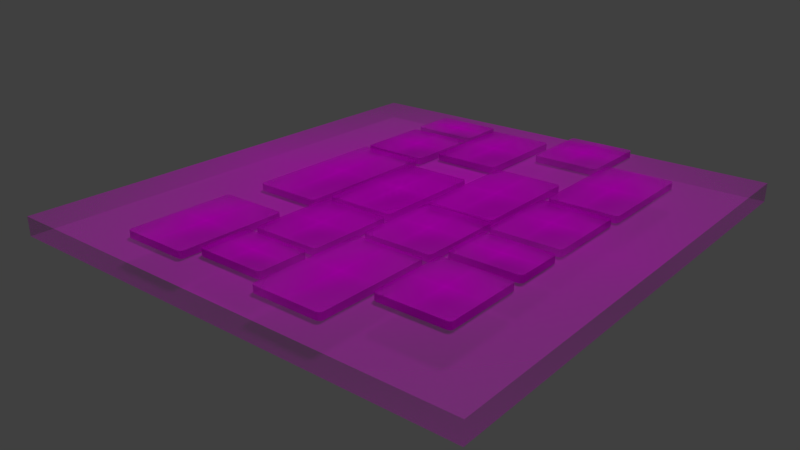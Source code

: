 # Source: Al-Falaq_Asset.blend  (saved by Blender 2.79.0; exported with 4.5.12 LTS)
import bpy
from mathutils import Matrix  # noqa: F401  (used for matrix-valued properties, if any)

bpy.ops.wm.read_factory_settings(use_empty=True)
scene = bpy.context.scene
scene.name = 'Scene'

# ---- collections
col_collection_1 = bpy.data.collections.new('Collection 1'); scene.collection.children.link(col_collection_1)

# ---- images (referenced by path relative to the original .blend; pixels are not part of the script)
import os
ASSET_DIR = os.environ.get("B2B_ASSET_DIR", "")  # directory of the original .blend (textures are referenced by path, not embedded)
HERE = os.path.dirname(os.path.abspath(__file__))  # packed textures are extracted next to this script under _unpacked/

def load_image(name, relpath, width, height, colorspace="sRGB"):
    """Load a texture the original file referenced (path relative to the .blend, or extracted next to this script)."""
    p = next((c for c in (os.path.join(HERE, relpath), os.path.join(ASSET_DIR, relpath)) if relpath and os.path.exists(c)), "")
    if p:
        img = bpy.data.images.load(p, check_existing=True)
        img.name = name
    else:  # same state as the original file: an image datablock whose file is absent (Cycles renders it pink)
        img = bpy.data.images.new(name, width, height)
        img.source = "FILE"
        img.filepath = "//" + (relpath or name)
    img.colorspace_settings.name = colorspace
    return img
img_16_png = load_image('16.png', '16.png', 1024, 1024, 'sRGB')
img_15_png = load_image('15.png', '15.png', 1024, 1024, 'sRGB')
img_14_png = load_image('14.png', '14.png', 1024, 1024, 'sRGB')
img_13_png = load_image('13.png', '13.png', 1024, 1024, 'sRGB')
img_12_png = load_image('12.png', '12.png', 1024, 1024, 'sRGB')
img_11_png = load_image('11.png', '11.png', 1024, 1024, 'sRGB')
img_10_png = load_image('10.png', '10.png', 1024, 1024, 'sRGB')
img_9_png = load_image('9.png', '9.png', 1024, 1024, 'sRGB')
img_8_png_001 = load_image('8.png.001', '8.png', 1024, 1024, 'sRGB')
img_7_png_001 = load_image('7.png.001', '7.png', 1024, 1024, 'sRGB')
img_6_png_001 = load_image('6.png.001', '6.png', 1024, 1024, 'sRGB')
img_5_png_001 = load_image('5.png.001', '5.png', 1024, 1024, 'sRGB')
img_4_png_001 = load_image('4.png.001', '4.png', 1024, 1024, 'sRGB')
img_3_png_001 = load_image('3.png.001', '3.png', 1024, 1024, 'sRGB')
img_2_png_001 = load_image('2.png.001', '2.png', 1024, 1024, 'sRGB')
img_1_png_001 = load_image('1.png.001', '1.png', 1024, 1024, 'sRGB')
img_0_png_001 = load_image('0.png.001', '0.png', 1024, 1024, 'sRGB')

# ---- materials (node trees are filled in below, after node groups)
mat_16 = bpy.data.materials.new('16')
mat_16.alpha_threshold = 0.0
mat_16.roughness = 0.5
mat_15 = bpy.data.materials.new('15')
mat_15.alpha_threshold = 0.0
mat_15.roughness = 0.5
mat_14 = bpy.data.materials.new('14')
mat_14.alpha_threshold = 0.0
mat_14.roughness = 0.5
mat_13 = bpy.data.materials.new('13')
mat_13.alpha_threshold = 0.0
mat_13.roughness = 0.5
mat_12 = bpy.data.materials.new('12')
mat_12.alpha_threshold = 0.0
mat_12.roughness = 0.5
mat_11 = bpy.data.materials.new('11')
mat_11.alpha_threshold = 0.0
mat_11.roughness = 0.5
mat_10 = bpy.data.materials.new('10')
mat_10.alpha_threshold = 0.0
mat_10.roughness = 0.5
mat_9 = bpy.data.materials.new('9')
mat_9.alpha_threshold = 0.0
mat_9.roughness = 0.5
mat_8 = bpy.data.materials.new('8')
mat_8.alpha_threshold = 0.0
mat_8.roughness = 0.5
mat_8.specular_intensity = 0.0
mat_7 = bpy.data.materials.new('7')
mat_7.alpha_threshold = 0.0
mat_7.roughness = 0.5
mat_7.specular_intensity = 0.0
mat_6 = bpy.data.materials.new('6')
mat_6.alpha_threshold = 0.0
mat_6.roughness = 0.5
mat_6.specular_intensity = 0.0
mat_5 = bpy.data.materials.new('5')
mat_5.alpha_threshold = 0.0
mat_5.roughness = 0.5
mat_5.specular_intensity = 0.0
mat_4 = bpy.data.materials.new('4')
mat_4.alpha_threshold = 0.0
mat_4.roughness = 0.5
mat_4.specular_intensity = 0.0
mat_3 = bpy.data.materials.new('3')
mat_3.alpha_threshold = 0.0
mat_3.roughness = 0.5
mat_3.specular_intensity = 0.0
mat_2 = bpy.data.materials.new('2')
mat_2.alpha_threshold = 0.0
mat_2.roughness = 0.5
mat_2.specular_intensity = 0.0
mat_1 = bpy.data.materials.new('1')
mat_1.alpha_threshold = 0.0
mat_1.roughness = 0.5
mat_1.specular_intensity = 0.0
mat_0 = bpy.data.materials.new('0')
mat_0.alpha_threshold = 0.0
mat_0.roughness = 0.5
mat_0.specular_intensity = 0.0

# ---- material node trees
mat_16.use_nodes = True; mat_16.node_tree.nodes.clear()
_N = mat_16.node_tree.nodes; _L = mat_16.node_tree.links
n0 = _N.new('ShaderNodeOutputMaterial'); n0.name = 'Material Output'; n0.location = (300, 300)
n1 = _N.new('ShaderNodeTexImage'); n1.name = 'Image Texture'; n1.location = (-400, 60)
n1.width = 140
n1.image = img_16_png
n1.extension = 'CLIP'
n2 = _N.new('ShaderNodeBsdfDiffuse'); n2.name = 'Diffuse BSDF'; n2.location = (-200, 60)
n3 = _N.new('ShaderNodeBsdfTransparent'); n3.name = 'Transparent BSDF'; n3.location = (-200, 240)
n4 = _N.new('ShaderNodeMixShader'); n4.name = 'Mix Shader'; n4.location = (0, 300)
_L.new(n1.outputs[0], n2.inputs[0])
_L.new(n1.outputs[1], n4.inputs[0])
_L.new(n3.outputs[0], n4.inputs[1])
_L.new(n2.outputs[0], n4.inputs[2])
_L.new(n4.outputs[0], n0.inputs[0])
n0.is_active_output = True
mat_15.use_nodes = True; mat_15.node_tree.nodes.clear()
_N = mat_15.node_tree.nodes; _L = mat_15.node_tree.links
n0 = _N.new('ShaderNodeOutputMaterial'); n0.name = 'Material Output'; n0.location = (300, 300)
n1 = _N.new('ShaderNodeTexImage'); n1.name = 'Image Texture'; n1.location = (-400, 60)
n1.width = 140
n1.image = img_15_png
n1.extension = 'CLIP'
n2 = _N.new('ShaderNodeBsdfDiffuse'); n2.name = 'Diffuse BSDF'; n2.location = (-200, 60)
n3 = _N.new('ShaderNodeBsdfTransparent'); n3.name = 'Transparent BSDF'; n3.location = (-200, 240)
n4 = _N.new('ShaderNodeMixShader'); n4.name = 'Mix Shader'; n4.location = (0, 300)
_L.new(n1.outputs[0], n2.inputs[0])
_L.new(n1.outputs[1], n4.inputs[0])
_L.new(n3.outputs[0], n4.inputs[1])
_L.new(n2.outputs[0], n4.inputs[2])
_L.new(n4.outputs[0], n0.inputs[0])
n0.is_active_output = True
mat_14.use_nodes = True; mat_14.node_tree.nodes.clear()
_N = mat_14.node_tree.nodes; _L = mat_14.node_tree.links
n0 = _N.new('ShaderNodeOutputMaterial'); n0.name = 'Material Output'; n0.location = (300, 300)
n1 = _N.new('ShaderNodeTexImage'); n1.name = 'Image Texture'; n1.location = (-400, 60)
n1.width = 140
n1.image = img_14_png
n1.extension = 'CLIP'
n2 = _N.new('ShaderNodeBsdfDiffuse'); n2.name = 'Diffuse BSDF'; n2.location = (-200, 60)
n3 = _N.new('ShaderNodeBsdfTransparent'); n3.name = 'Transparent BSDF'; n3.location = (-200, 240)
n4 = _N.new('ShaderNodeMixShader'); n4.name = 'Mix Shader'; n4.location = (0, 300)
_L.new(n1.outputs[0], n2.inputs[0])
_L.new(n1.outputs[1], n4.inputs[0])
_L.new(n3.outputs[0], n4.inputs[1])
_L.new(n2.outputs[0], n4.inputs[2])
_L.new(n4.outputs[0], n0.inputs[0])
n0.is_active_output = True
mat_13.use_nodes = True; mat_13.node_tree.nodes.clear()
_N = mat_13.node_tree.nodes; _L = mat_13.node_tree.links
n0 = _N.new('ShaderNodeOutputMaterial'); n0.name = 'Material Output'; n0.location = (300, 300)
n1 = _N.new('ShaderNodeTexImage'); n1.name = 'Image Texture'; n1.location = (-400, 60)
n1.width = 140
n1.image = img_13_png
n1.extension = 'CLIP'
n2 = _N.new('ShaderNodeBsdfDiffuse'); n2.name = 'Diffuse BSDF'; n2.location = (-200, 60)
n3 = _N.new('ShaderNodeBsdfTransparent'); n3.name = 'Transparent BSDF'; n3.location = (-200, 240)
n4 = _N.new('ShaderNodeMixShader'); n4.name = 'Mix Shader'; n4.location = (0, 300)
_L.new(n1.outputs[0], n2.inputs[0])
_L.new(n1.outputs[1], n4.inputs[0])
_L.new(n3.outputs[0], n4.inputs[1])
_L.new(n2.outputs[0], n4.inputs[2])
_L.new(n4.outputs[0], n0.inputs[0])
n0.is_active_output = True
mat_12.use_nodes = True; mat_12.node_tree.nodes.clear()
_N = mat_12.node_tree.nodes; _L = mat_12.node_tree.links
n0 = _N.new('ShaderNodeOutputMaterial'); n0.name = 'Material Output'; n0.location = (300, 300)
n1 = _N.new('ShaderNodeTexImage'); n1.name = 'Image Texture'; n1.location = (-400, 60)
n1.width = 140
n1.image = img_12_png
n1.extension = 'CLIP'
n2 = _N.new('ShaderNodeBsdfDiffuse'); n2.name = 'Diffuse BSDF'; n2.location = (-200, 60)
n3 = _N.new('ShaderNodeBsdfTransparent'); n3.name = 'Transparent BSDF'; n3.location = (-200, 240)
n4 = _N.new('ShaderNodeMixShader'); n4.name = 'Mix Shader'; n4.location = (0, 300)
_L.new(n1.outputs[0], n2.inputs[0])
_L.new(n1.outputs[1], n4.inputs[0])
_L.new(n3.outputs[0], n4.inputs[1])
_L.new(n2.outputs[0], n4.inputs[2])
_L.new(n4.outputs[0], n0.inputs[0])
n0.is_active_output = True
mat_11.use_nodes = True; mat_11.node_tree.nodes.clear()
_N = mat_11.node_tree.nodes; _L = mat_11.node_tree.links
n0 = _N.new('ShaderNodeOutputMaterial'); n0.name = 'Material Output'; n0.location = (300, 300)
n1 = _N.new('ShaderNodeTexImage'); n1.name = 'Image Texture'; n1.location = (-400, 60)
n1.width = 140
n1.image = img_11_png
n1.extension = 'CLIP'
n2 = _N.new('ShaderNodeBsdfDiffuse'); n2.name = 'Diffuse BSDF'; n2.location = (-200, 60)
n3 = _N.new('ShaderNodeBsdfTransparent'); n3.name = 'Transparent BSDF'; n3.location = (-200, 240)
n4 = _N.new('ShaderNodeMixShader'); n4.name = 'Mix Shader'; n4.location = (0, 300)
_L.new(n1.outputs[0], n2.inputs[0])
_L.new(n1.outputs[1], n4.inputs[0])
_L.new(n3.outputs[0], n4.inputs[1])
_L.new(n2.outputs[0], n4.inputs[2])
_L.new(n4.outputs[0], n0.inputs[0])
n0.is_active_output = True
mat_10.use_nodes = True; mat_10.node_tree.nodes.clear()
_N = mat_10.node_tree.nodes; _L = mat_10.node_tree.links
n0 = _N.new('ShaderNodeOutputMaterial'); n0.name = 'Material Output'; n0.location = (300, 300)
n1 = _N.new('ShaderNodeTexImage'); n1.name = 'Image Texture'; n1.location = (-400, 60)
n1.width = 140
n1.image = img_10_png
n1.extension = 'CLIP'
n2 = _N.new('ShaderNodeBsdfDiffuse'); n2.name = 'Diffuse BSDF'; n2.location = (-200, 60)
n3 = _N.new('ShaderNodeBsdfTransparent'); n3.name = 'Transparent BSDF'; n3.location = (-200, 240)
n4 = _N.new('ShaderNodeMixShader'); n4.name = 'Mix Shader'; n4.location = (0, 300)
_L.new(n1.outputs[0], n2.inputs[0])
_L.new(n1.outputs[1], n4.inputs[0])
_L.new(n3.outputs[0], n4.inputs[1])
_L.new(n2.outputs[0], n4.inputs[2])
_L.new(n4.outputs[0], n0.inputs[0])
n0.is_active_output = True
mat_9.use_nodes = True; mat_9.node_tree.nodes.clear()
_N = mat_9.node_tree.nodes; _L = mat_9.node_tree.links
n0 = _N.new('ShaderNodeOutputMaterial'); n0.name = 'Material Output'; n0.location = (300, 300)
n1 = _N.new('ShaderNodeTexImage'); n1.name = 'Image Texture'; n1.location = (-400, 60)
n1.width = 140
n1.image = img_9_png
n1.extension = 'CLIP'
n2 = _N.new('ShaderNodeBsdfDiffuse'); n2.name = 'Diffuse BSDF'; n2.location = (-200, 60)
n3 = _N.new('ShaderNodeBsdfTransparent'); n3.name = 'Transparent BSDF'; n3.location = (-200, 240)
n4 = _N.new('ShaderNodeMixShader'); n4.name = 'Mix Shader'; n4.location = (0, 300)
_L.new(n1.outputs[0], n2.inputs[0])
_L.new(n1.outputs[1], n4.inputs[0])
_L.new(n3.outputs[0], n4.inputs[1])
_L.new(n2.outputs[0], n4.inputs[2])
_L.new(n4.outputs[0], n0.inputs[0])
n0.is_active_output = True
mat_8.use_nodes = True; mat_8.node_tree.nodes.clear()
_N = mat_8.node_tree.nodes; _L = mat_8.node_tree.links
n0 = _N.new('ShaderNodeOutputMaterial'); n0.name = 'Material Output'; n0.location = (300, 300)
n1 = _N.new('ShaderNodeTexImage'); n1.name = 'Image Texture'; n1.location = (-400, 60)
n1.width = 140
n1.image = img_8_png_001
n1.extension = 'CLIP'
n2 = _N.new('ShaderNodeBsdfDiffuse'); n2.name = 'Diffuse BSDF'; n2.location = (-200, 60)
n3 = _N.new('ShaderNodeBsdfTransparent'); n3.name = 'Transparent BSDF'; n3.location = (-200, 240)
n4 = _N.new('ShaderNodeMixShader'); n4.name = 'Mix Shader'; n4.location = (0, 300)
_L.new(n1.outputs[0], n2.inputs[0])
_L.new(n1.outputs[1], n4.inputs[0])
_L.new(n3.outputs[0], n4.inputs[1])
_L.new(n2.outputs[0], n4.inputs[2])
_L.new(n4.outputs[0], n0.inputs[0])
n0.is_active_output = True
mat_7.use_nodes = True; mat_7.node_tree.nodes.clear()
_N = mat_7.node_tree.nodes; _L = mat_7.node_tree.links
n0 = _N.new('ShaderNodeOutputMaterial'); n0.name = 'Material Output'; n0.location = (300, 300)
n1 = _N.new('ShaderNodeTexImage'); n1.name = 'Image Texture'; n1.location = (-400, 60)
n1.width = 140
n1.image = img_7_png_001
n1.extension = 'CLIP'
n2 = _N.new('ShaderNodeBsdfDiffuse'); n2.name = 'Diffuse BSDF'; n2.location = (-200, 60)
n3 = _N.new('ShaderNodeBsdfTransparent'); n3.name = 'Transparent BSDF'; n3.location = (-200, 240)
n4 = _N.new('ShaderNodeMixShader'); n4.name = 'Mix Shader'; n4.location = (0, 300)
_L.new(n1.outputs[0], n2.inputs[0])
_L.new(n1.outputs[1], n4.inputs[0])
_L.new(n3.outputs[0], n4.inputs[1])
_L.new(n2.outputs[0], n4.inputs[2])
_L.new(n4.outputs[0], n0.inputs[0])
n0.is_active_output = True
mat_6.use_nodes = True; mat_6.node_tree.nodes.clear()
_N = mat_6.node_tree.nodes; _L = mat_6.node_tree.links
n0 = _N.new('ShaderNodeOutputMaterial'); n0.name = 'Material Output'; n0.location = (300, 300)
n1 = _N.new('ShaderNodeTexImage'); n1.name = 'Image Texture'; n1.location = (-400, 60)
n1.width = 140
n1.image = img_6_png_001
n1.extension = 'CLIP'
n2 = _N.new('ShaderNodeBsdfDiffuse'); n2.name = 'Diffuse BSDF'; n2.location = (-200, 60)
n3 = _N.new('ShaderNodeBsdfTransparent'); n3.name = 'Transparent BSDF'; n3.location = (-200, 240)
n4 = _N.new('ShaderNodeMixShader'); n4.name = 'Mix Shader'; n4.location = (0, 300)
_L.new(n1.outputs[0], n2.inputs[0])
_L.new(n1.outputs[1], n4.inputs[0])
_L.new(n3.outputs[0], n4.inputs[1])
_L.new(n2.outputs[0], n4.inputs[2])
_L.new(n4.outputs[0], n0.inputs[0])
n0.is_active_output = True
mat_5.use_nodes = True; mat_5.node_tree.nodes.clear()
_N = mat_5.node_tree.nodes; _L = mat_5.node_tree.links
n0 = _N.new('ShaderNodeOutputMaterial'); n0.name = 'Material Output'; n0.location = (300, 300)
n1 = _N.new('ShaderNodeTexImage'); n1.name = 'Image Texture'; n1.location = (-400, 60)
n1.width = 140
n1.image = img_5_png_001
n1.extension = 'CLIP'
n2 = _N.new('ShaderNodeBsdfDiffuse'); n2.name = 'Diffuse BSDF'; n2.location = (-200, 60)
n3 = _N.new('ShaderNodeBsdfTransparent'); n3.name = 'Transparent BSDF'; n3.location = (-200, 240)
n4 = _N.new('ShaderNodeMixShader'); n4.name = 'Mix Shader'; n4.location = (0, 300)
_L.new(n1.outputs[0], n2.inputs[0])
_L.new(n1.outputs[1], n4.inputs[0])
_L.new(n3.outputs[0], n4.inputs[1])
_L.new(n2.outputs[0], n4.inputs[2])
_L.new(n4.outputs[0], n0.inputs[0])
n0.is_active_output = True
mat_4.use_nodes = True; mat_4.node_tree.nodes.clear()
_N = mat_4.node_tree.nodes; _L = mat_4.node_tree.links
n0 = _N.new('ShaderNodeOutputMaterial'); n0.name = 'Material Output'; n0.location = (300, 300)
n1 = _N.new('ShaderNodeTexImage'); n1.name = 'Image Texture'; n1.location = (-400, 60)
n1.width = 140
n1.image = img_4_png_001
n1.extension = 'CLIP'
n2 = _N.new('ShaderNodeBsdfDiffuse'); n2.name = 'Diffuse BSDF'; n2.location = (-200, 60)
n3 = _N.new('ShaderNodeBsdfTransparent'); n3.name = 'Transparent BSDF'; n3.location = (-200, 240)
n4 = _N.new('ShaderNodeMixShader'); n4.name = 'Mix Shader'; n4.location = (0, 300)
_L.new(n1.outputs[0], n2.inputs[0])
_L.new(n1.outputs[1], n4.inputs[0])
_L.new(n3.outputs[0], n4.inputs[1])
_L.new(n2.outputs[0], n4.inputs[2])
_L.new(n4.outputs[0], n0.inputs[0])
n0.is_active_output = True
mat_3.use_nodes = True; mat_3.node_tree.nodes.clear()
_N = mat_3.node_tree.nodes; _L = mat_3.node_tree.links
n0 = _N.new('ShaderNodeOutputMaterial'); n0.name = 'Material Output'; n0.location = (300, 300)
n1 = _N.new('ShaderNodeTexImage'); n1.name = 'Image Texture'; n1.location = (-400, 60)
n1.width = 140
n1.image = img_3_png_001
n1.extension = 'CLIP'
n2 = _N.new('ShaderNodeBsdfDiffuse'); n2.name = 'Diffuse BSDF'; n2.location = (-200, 60)
n3 = _N.new('ShaderNodeBsdfTransparent'); n3.name = 'Transparent BSDF'; n3.location = (-200, 240)
n4 = _N.new('ShaderNodeMixShader'); n4.name = 'Mix Shader'; n4.location = (0, 300)
_L.new(n1.outputs[0], n2.inputs[0])
_L.new(n1.outputs[1], n4.inputs[0])
_L.new(n3.outputs[0], n4.inputs[1])
_L.new(n2.outputs[0], n4.inputs[2])
_L.new(n4.outputs[0], n0.inputs[0])
n0.is_active_output = True
mat_2.use_nodes = True; mat_2.node_tree.nodes.clear()
_N = mat_2.node_tree.nodes; _L = mat_2.node_tree.links
n0 = _N.new('ShaderNodeOutputMaterial'); n0.name = 'Material Output'; n0.location = (300, 300)
n1 = _N.new('ShaderNodeTexImage'); n1.name = 'Image Texture'; n1.location = (-400, 60)
n1.width = 140
n1.image = img_2_png_001
n1.extension = 'CLIP'
n2 = _N.new('ShaderNodeBsdfDiffuse'); n2.name = 'Diffuse BSDF'; n2.location = (-200, 60)
n3 = _N.new('ShaderNodeBsdfTransparent'); n3.name = 'Transparent BSDF'; n3.location = (-200, 240)
n4 = _N.new('ShaderNodeMixShader'); n4.name = 'Mix Shader'; n4.location = (0, 300)
_L.new(n1.outputs[0], n2.inputs[0])
_L.new(n1.outputs[1], n4.inputs[0])
_L.new(n3.outputs[0], n4.inputs[1])
_L.new(n2.outputs[0], n4.inputs[2])
_L.new(n4.outputs[0], n0.inputs[0])
n0.is_active_output = True
mat_1.use_nodes = True; mat_1.node_tree.nodes.clear()
_N = mat_1.node_tree.nodes; _L = mat_1.node_tree.links
n0 = _N.new('ShaderNodeOutputMaterial'); n0.name = 'Material Output'; n0.location = (300, 300)
n1 = _N.new('ShaderNodeTexImage'); n1.name = 'Image Texture'; n1.location = (-400, 60)
n1.width = 140
n1.image = img_1_png_001
n1.extension = 'CLIP'
n2 = _N.new('ShaderNodeBsdfDiffuse'); n2.name = 'Diffuse BSDF'; n2.location = (-200, 60)
n3 = _N.new('ShaderNodeBsdfTransparent'); n3.name = 'Transparent BSDF'; n3.location = (-200, 240)
n4 = _N.new('ShaderNodeMixShader'); n4.name = 'Mix Shader'; n4.location = (0, 300)
_L.new(n1.outputs[0], n2.inputs[0])
_L.new(n1.outputs[1], n4.inputs[0])
_L.new(n3.outputs[0], n4.inputs[1])
_L.new(n2.outputs[0], n4.inputs[2])
_L.new(n4.outputs[0], n0.inputs[0])
n0.is_active_output = True
mat_0.use_nodes = True; mat_0.node_tree.nodes.clear()
_N = mat_0.node_tree.nodes; _L = mat_0.node_tree.links
n0 = _N.new('ShaderNodeOutputMaterial'); n0.name = 'Material Output'; n0.location = (300, 300)
n1 = _N.new('ShaderNodeTexImage'); n1.name = 'Image Texture'; n1.location = (-400, 60)
n1.width = 140
n1.image = img_0_png_001
n1.extension = 'CLIP'
n2 = _N.new('ShaderNodeBsdfDiffuse'); n2.name = 'Diffuse BSDF'; n2.location = (-200, 60)
n3 = _N.new('ShaderNodeBsdfTransparent'); n3.name = 'Transparent BSDF'; n3.location = (-200, 240)
n4 = _N.new('ShaderNodeMixShader'); n4.name = 'Mix Shader'; n4.location = (0, 300)
_L.new(n1.outputs[0], n2.inputs[0])
_L.new(n1.outputs[1], n4.inputs[0])
_L.new(n3.outputs[0], n4.inputs[1])
_L.new(n2.outputs[0], n4.inputs[2])
_L.new(n4.outputs[0], n0.inputs[0])
n0.is_active_output = True

# ---- world
world_world = bpy.data.worlds.new('World'); scene.world = world_world
world_world.color = (0.05088, 0.05088, 0.05088)
world_world.use_sun_shadow = False
world_world.sun_shadow_jitter_overblur = 0.0
world_world.cycles.sampling_method = 'MANUAL'
world_world.light_settings.ao_factor = 0.8903

# ---- cameras
cam_camera = bpy.data.cameras.new('Camera')
cam_camera.clip_end = 100.0
cam_camera.lens = 35.0
cam_camera.sensor_width = 32.0
cam_camera.sensor_height = 18.0
cam_camera.ortho_scale = 7.314
cam_camera.dof.focus_distance = 0.0

# ---- lights
light_lamp = bpy.data.lights.new('Lamp', 'SUN')
light_lamp.transmission_factor = 0.0
light_lamp.cutoff_distance = 30.0
light_lamp.angle = 0.1993
light_lamp.energy = 1.0
light_lamp.shadow_buffer_clip_start = 1.001
light_lamp.shadow_soft_size = 0.1
light_lamp.shadow_cascade_max_distance = 1000.0

# ---- meshes
me_16 = bpy.data.meshes.new('16')
me_16.from_pydata([(-0.5191, -0.5, 0.0), (-0.5691, -0.45, 0.0), (-0.5441, -0.4933, 0.0), (-0.5625, -0.475, 0.0), (0.5691, -0.45, 0.0), (0.5191, -0.5, 0.0), (0.5625, -0.475, 0.0), (0.5441, -0.4933, 0.0), (-0.5691, 0.45, 0.0), (-0.5191, 0.5, 0.0), (-0.5625, 0.475, 0.0), (-0.5441, 0.4933, 0.0), (0.5191, 0.5, 0.0), (0.5691, 0.45, 0.0), (0.5441, 0.4933, 0.0), (0.5625, 0.475, 0.0), (-0.5191, 0.5, -0.09804), (-0.5691, 0.45, -0.09804), (-0.5441, 0.4933, -0.09804), (-0.5625, 0.475, -0.09804), (-0.5691, -0.45, -0.09804), (-0.5191, -0.5, -0.09804), (-0.5625, -0.475, -0.09804), (-0.5441, -0.4933, -0.09804), (0.5191, -0.5, -0.09804), (0.5691, -0.45, -0.09804), (0.5441, -0.4933, -0.09804), (0.5625, -0.475, -0.09804), (0.5691, 0.45, -0.09804), (0.5191, 0.5, -0.09804), (0.5625, 0.475, -0.09804), (0.5441, 0.4933, -0.09804)], [], [(0, 5, 24, 21), (20, 22, 23, 21, 24, 26, 27, 25, 28, 30, 31, 29, 16, 18, 19, 17), (4, 13, 28, 25), (12, 9, 16, 29), (0, 2, 3, 1, 8, 10, 11, 9, 12, 14, 15, 13, 4, 6, 7, 5), (8, 17, 19, 10), (10, 19, 18, 11), (11, 18, 16, 9), (28, 13, 15, 30), (30, 15, 14, 31), (31, 14, 12, 29), (4, 25, 27, 6), (6, 27, 26, 7), (7, 26, 24, 5), (20, 1, 3, 22), (22, 3, 2, 23), (23, 2, 0, 21), (8, 1, 20, 17)])
_uv = me_16.uv_layers.new(name='UVMap')
_uv.uv.foreach_set('vector', [0.5574, 0.6326, 0.6978, 0.7828, 0.6757, 0.7874, 0.5546, 0.656, 0.5424, 0.6568, 0.5463, 0.6541, 0.5503, 0.6539, 0.5546, 0.656, 0.6757, 0.7874, 0.6774, 0.7925, 0.6777, 0.7975, 0.6753, 0.804, 0.5787, 0.9243, 0.5748, 0.9269, 0.5708, 0.9273, 0.5666, 0.9251, 0.4465, 0.7939, 0.4448, 0.7891, 0.4446, 0.7842, 0.4457, 0.7794, 0.6978, 0.8067, 0.5831, 0.9482, 0.5787, 0.9243, 0.6753, 0.804, 0.5636, 0.9481, 0.4257, 0.7985, 0.4465, 0.7939, 0.5666, 0.9251, 0.04393, 0.0, 0.02196, 0.002233, 0.001962, 0.025, 0.0, 0.05, 0.0, 0.95, 0.001962, 0.975, 0.02196, 0.9978, 0.04393, 1.0, 0.9561, 1.0, 0.978, 0.9978, 0.998, 0.975, 1.0, 0.95, 1.0, 0.05, 0.998, 0.025, 0.978, 0.002233, 0.9561, 0.0, 0.4257, 0.7764, 0.4457, 0.7794, 0.4446, 0.7842, 0.425, 0.7835, 0.425, 0.7835, 0.4446, 0.7842, 0.4448, 0.7891, 0.425, 0.7909, 0.425, 0.7909, 0.4448, 0.7891, 0.4465, 0.7939, 0.4257, 0.7985, 0.5787, 0.9243, 0.5831, 0.9482, 0.5764, 0.9491, 0.5748, 0.9269, 0.5748, 0.9269, 0.5764, 0.9491, 0.5699, 0.949, 0.5708, 0.9273, 0.5708, 0.9273, 0.5699, 0.949, 0.5636, 0.9481, 0.5666, 0.9251, 0.6978, 0.8067, 0.6753, 0.804, 0.6777, 0.7975, 0.6986, 0.7988, 0.6986, 0.7988, 0.6777, 0.7975, 0.6774, 0.7925, 0.6986, 0.7908, 0.6986, 0.7908, 0.6774, 0.7925, 0.6757, 0.7874, 0.6978, 0.7828, 0.5424, 0.6568, 0.5376, 0.6329, 0.5443, 0.6318, 0.5463, 0.6541, 0.5463, 0.6541, 0.5443, 0.6318, 0.551, 0.6318, 0.5503, 0.6539, 0.5503, 0.6539, 0.551, 0.6318, 0.5574, 0.6326, 0.5546, 0.656, 0.4257, 0.7764, 0.5376, 0.6329, 0.5424, 0.6568, 0.4457, 0.7794])
me_16.materials.append(mat_16)
me_16.use_remesh_preserve_volume = False
me_16.use_remesh_preserve_attributes = False
me_16.use_mirror_vertex_groups = False
me_16.update()
me_15 = bpy.data.meshes.new('15')
me_15.from_pydata([(-0.3074, -0.5, 0.0), (-0.3574, -0.45, 0.0), (-0.3324, -0.4933, 0.0), (-0.3507, -0.475, 0.0), (0.3574, -0.45, 0.0), (0.3074, -0.5, 0.0), (0.3507, -0.475, 0.0), (0.3324, -0.4933, 0.0), (-0.3574, 0.45, 0.0), (-0.3074, 0.5, 0.0), (-0.3507, 0.475, 0.0), (-0.3324, 0.4933, 0.0), (0.3074, 0.5, 0.0), (0.3574, 0.45, 0.0), (0.3324, 0.4933, 0.0), (0.3507, 0.475, 0.0), (-0.3074, 0.5, -0.09804), (-0.3574, 0.45, -0.09804), (-0.3324, 0.4933, -0.09804), (-0.3507, 0.475, -0.09804), (-0.3574, -0.45, -0.09804), (-0.3074, -0.5, -0.09804), (-0.3507, -0.475, -0.09804), (-0.3324, -0.4933, -0.09804), (0.3074, -0.5, -0.09804), (0.3574, -0.45, -0.09804), (0.3324, -0.4933, -0.09804), (0.3507, -0.475, -0.09804), (0.3574, 0.45, -0.09804), (0.3074, 0.5, -0.09804), (0.3507, 0.475, -0.09804), (0.3324, 0.4933, -0.09804)], [], [(0, 5, 24, 21), (20, 22, 23, 21, 24, 26, 27, 25, 28, 30, 31, 29, 16, 18, 19, 17), (4, 13, 28, 25), (12, 9, 16, 29), (0, 2, 3, 1, 8, 10, 11, 9, 12, 14, 15, 13, 4, 6, 7, 5), (8, 17, 19, 10), (10, 19, 18, 11), (11, 18, 16, 9), (28, 13, 15, 30), (30, 15, 14, 31), (31, 14, 12, 29), (4, 25, 27, 6), (6, 27, 26, 7), (7, 26, 24, 5), (20, 1, 3, 22), (22, 3, 2, 23), (23, 2, 0, 21), (8, 1, 20, 17)])
_uv = me_15.uv_layers.new(name='UVMap')
_uv.uv.foreach_set('vector', [0.4981, 0.3394, 0.267, 0.3352, 0.2904, 0.312, 0.4769, 0.3159, 0.4932, 0.3044, 0.4905, 0.3102, 0.4853, 0.3141, 0.4769, 0.3159, 0.2904, 0.312, 0.2831, 0.3094, 0.2773, 0.3054, 0.2739, 0.3004, 0.2757, 0.1059, 0.2796, 0.1002, 0.2851, 0.09595, 0.2942, 0.09363, 0.481, 0.09146, 0.4894, 0.09302, 0.4948, 0.09691, 0.498, 0.103, 0.2424, 0.3156, 0.2424, 0.08797, 0.2757, 0.1059, 0.2739, 0.3004, 0.2713, 0.06967, 0.5043, 0.0665, 0.481, 0.09146, 0.2942, 0.09363, 0.06994, 0.0, 0.03497, 0.002233, 0.003123, 0.025, 0.0, 0.05, 0.0, 0.95, 0.003123, 0.975, 0.03497, 0.9978, 0.06994, 1.0, 0.9301, 1.0, 0.965, 0.9978, 0.9969, 0.975, 1.0, 0.95, 1.0, 0.05, 0.9969, 0.025, 0.965, 0.002233, 0.9301, 0.0, 0.5308, 0.08643, 0.498, 0.103, 0.4948, 0.09691, 0.5234, 0.07928, 0.5234, 0.07928, 0.4948, 0.09691, 0.4894, 0.09302, 0.5146, 0.07249, 0.5146, 0.07249, 0.4894, 0.09302, 0.481, 0.09146, 0.5043, 0.0665, 0.2757, 0.1059, 0.2424, 0.08797, 0.2512, 0.0809, 0.2796, 0.1002, 0.2796, 0.1002, 0.2512, 0.0809, 0.261, 0.07481, 0.2851, 0.09595, 0.2851, 0.09595, 0.261, 0.07481, 0.2713, 0.06967, 0.2942, 0.09363, 0.2424, 0.3156, 0.2739, 0.3004, 0.2773, 0.3054, 0.2492, 0.3224, 0.2492, 0.3224, 0.2773, 0.3054, 0.2831, 0.3094, 0.2575, 0.3291, 0.2575, 0.3291, 0.2831, 0.3094, 0.2904, 0.312, 0.267, 0.3352, 0.4932, 0.3044, 0.5265, 0.3217, 0.5179, 0.3287, 0.4905, 0.3102, 0.4905, 0.3102, 0.5179, 0.3287, 0.5082, 0.3346, 0.4853, 0.3141, 0.4853, 0.3141, 0.5082, 0.3346, 0.4981, 0.3394, 0.4769, 0.3159, 0.5308, 0.08643, 0.5265, 0.3217, 0.4932, 0.3044, 0.498, 0.103])
me_15.materials.append(mat_15)
me_15.use_remesh_preserve_volume = False
me_15.use_remesh_preserve_attributes = False
me_15.use_mirror_vertex_groups = False
me_15.update()
me_14 = bpy.data.meshes.new('14')
me_14.from_pydata([(-0.5638, -0.5, 0.0), (-0.6138, -0.45, 0.0), (-0.5888, -0.4933, 0.0), (-0.6071, -0.475, 0.0), (0.6138, -0.45, 0.0), (0.5638, -0.5, 0.0), (0.6071, -0.475, 0.0), (0.5888, -0.4933, 0.0), (-0.6138, 0.45, 0.0), (-0.5638, 0.5, 0.0), (-0.6071, 0.475, 0.0), (-0.5888, 0.4933, 0.0), (0.5638, 0.5, 0.0), (0.6138, 0.45, 0.0), (0.5888, 0.4933, 0.0), (0.6071, 0.475, 0.0), (-0.5638, 0.5, -0.09804), (-0.6138, 0.45, -0.09804), (-0.5888, 0.4933, -0.09804), (-0.6071, 0.475, -0.09804), (-0.6138, -0.45, -0.09804), (-0.5638, -0.5, -0.09804), (-0.6071, -0.475, -0.09804), (-0.5888, -0.4933, -0.09804), (0.5638, -0.5, -0.09804), (0.6138, -0.45, -0.09804), (0.5888, -0.4933, -0.09804), (0.6071, -0.475, -0.09804), (0.6138, 0.45, -0.09804), (0.5638, 0.5, -0.09804), (0.6071, 0.475, -0.09804), (0.5888, 0.4933, -0.09804)], [], [(0, 21, 24, 5), (4, 25, 28, 13), (12, 29, 16, 9), (0, 5, 7, 6, 4, 13, 15, 14, 12, 9, 11, 10, 8, 1, 3, 2), (20, 17, 19, 18, 16, 29, 31, 30, 28, 25, 27, 26, 24, 21, 23, 22), (4, 6, 27, 25), (6, 7, 26, 27), (7, 5, 24, 26), (20, 22, 3, 1), (22, 23, 2, 3), (23, 21, 0, 2), (12, 14, 31, 29), (14, 15, 30, 31), (15, 13, 28, 30), (16, 18, 11, 9), (18, 19, 10, 11), (19, 17, 8, 10), (8, 17, 20, 1)])
_uv = me_14.uv_layers.new(name='UVMap')
_uv.uv.foreach_set('vector', [0.2764, 0.9702, 0.2768, 0.9424, 0.4276, 0.8044, 0.449, 0.8126, 0.4514, 0.7877, 0.43, 0.788, 0.3428, 0.639, 0.3501, 0.6134, 0.33, 0.6104, 0.3304, 0.6364, 0.1814, 0.7742, 0.1612, 0.7654, 0.04073, 0.0, 0.9593, 0.0, 0.9796, 0.002233, 0.9982, 0.025, 1.0, 0.05, 1.0, 0.95, 0.9982, 0.975, 0.9796, 0.9978, 0.9593, 1.0, 0.04073, 1.0, 0.02036, 0.9978, 0.001819, 0.975, 0.0, 0.95, 0.0, 0.05, 0.001819, 0.025, 0.02036, 0.002233, 0.2622, 0.9375, 0.179, 0.7889, 0.1776, 0.7834, 0.1785, 0.7787, 0.1814, 0.7742, 0.3304, 0.6364, 0.3351, 0.6347, 0.3392, 0.6355, 0.3428, 0.639, 0.43, 0.788, 0.4307, 0.7937, 0.4299, 0.7991, 0.4276, 0.8044, 0.2768, 0.9424, 0.2718, 0.943, 0.2673, 0.942, 0.4514, 0.7877, 0.4513, 0.7957, 0.4307, 0.7937, 0.43, 0.788, 0.4513, 0.7957, 0.4506, 0.8042, 0.4299, 0.7991, 0.4307, 0.7937, 0.4506, 0.8042, 0.449, 0.8126, 0.4276, 0.8044, 0.4299, 0.7991, 0.2622, 0.9375, 0.2673, 0.942, 0.262, 0.9688, 0.2546, 0.9665, 0.2673, 0.942, 0.2718, 0.943, 0.2694, 0.97, 0.262, 0.9688, 0.2718, 0.943, 0.2768, 0.9424, 0.2764, 0.9702, 0.2694, 0.97, 0.33, 0.6104, 0.3366, 0.6104, 0.3351, 0.6347, 0.3304, 0.6364, 0.3366, 0.6104, 0.3434, 0.6113, 0.3392, 0.6355, 0.3351, 0.6347, 0.3434, 0.6113, 0.3501, 0.6134, 0.3428, 0.639, 0.3392, 0.6355, 0.1814, 0.7742, 0.1785, 0.7787, 0.1594, 0.7734, 0.1612, 0.7654, 0.1785, 0.7787, 0.1776, 0.7834, 0.1586, 0.7813, 0.1594, 0.7734, 0.1776, 0.7834, 0.179, 0.7889, 0.1585, 0.7891, 0.1586, 0.7813, 0.1585, 0.7891, 0.179, 0.7889, 0.2622, 0.9375, 0.2546, 0.9665])
me_14.materials.append(mat_14)
me_14.use_remesh_preserve_volume = False
me_14.use_remesh_preserve_attributes = False
me_14.use_mirror_vertex_groups = False
me_14.update()
me_13 = bpy.data.meshes.new('13')
me_13.from_pydata([(-0.7691, -0.5, 0.0), (-0.8191, -0.45, 0.0), (-0.7846, -0.4976, 0.0), (-0.7985, -0.4905, 0.0), (-0.8096, -0.4794, 0.0), (-0.8167, -0.4655, 0.0), (0.8191, -0.45, 0.0), (0.7691, -0.5, 0.0), (0.8167, -0.4655, 0.0), (0.8096, -0.4794, 0.0), (0.7985, -0.4905, 0.0), (0.7846, -0.4976, 0.0), (-0.8191, 0.45, 0.0), (-0.7691, 0.5, 0.0), (-0.8167, 0.4655, 0.0), (-0.8096, 0.4794, 0.0), (-0.7985, 0.4905, 0.0), (-0.7846, 0.4976, 0.0), (0.7691, 0.5, 0.0), (0.8191, 0.45, 0.0), (0.7846, 0.4976, 0.0), (0.7985, 0.4905, 0.0), (0.8096, 0.4794, 0.0), (0.8167, 0.4655, 0.0), (-0.7691, 0.5, -0.09804), (-0.8191, 0.45, -0.09804), (-0.7846, 0.4976, -0.09804), (-0.7985, 0.4905, -0.09804), (-0.8096, 0.4794, -0.09804), (-0.8167, 0.4655, -0.09804), (-0.8191, -0.45, -0.09804), (-0.7691, -0.5, -0.09804), (-0.8167, -0.4655, -0.09804), (-0.8096, -0.4794, -0.09804), (-0.7985, -0.4905, -0.09804), (-0.7846, -0.4976, -0.09804), (0.7691, -0.5, -0.09804), (0.8191, -0.45, -0.09804), (0.7846, -0.4976, -0.09804), (0.7985, -0.4905, -0.09804), (0.8096, -0.4794, -0.09804), (0.8167, -0.4655, -0.09804), (0.8191, 0.45, -0.09804), (0.7691, 0.5, -0.09804), (0.8167, 0.4655, -0.09804), (0.8096, 0.4794, -0.09804), (0.7985, 0.4905, -0.09804), (0.7846, 0.4976, -0.09804)], [], [(0, 31, 36, 7), (6, 37, 42, 19), (18, 43, 24, 13), (0, 7, 11, 10, 9, 8, 6, 19, 23, 22, 21, 20, 18, 13, 17, 16, 15, 14, 12, 1, 5, 4, 3, 2), (30, 25, 29, 28, 27, 26, 24, 43, 47, 46, 45, 44, 42, 37, 41, 40, 39, 38, 36, 31, 35, 34, 33, 32), (6, 8, 41, 37), (8, 9, 40, 41), (9, 10, 39, 40), (10, 11, 38, 39), (11, 7, 36, 38), (30, 32, 5, 1), (32, 33, 4, 5), (33, 34, 3, 4), (34, 35, 2, 3), (35, 31, 0, 2), (18, 20, 47, 43), (20, 21, 46, 47), (21, 22, 45, 46), (22, 23, 44, 45), (23, 19, 42, 44), (24, 26, 17, 13), (26, 27, 16, 17), (27, 28, 15, 16), (28, 29, 14, 15), (29, 25, 12, 14), (12, 25, 30, 1)])
_uv = me_13.uv_layers.new(name='UVMap')
_uv.uv.foreach_set('vector', [0.6266, 0.8317, 0.6422, 0.8081, 0.8131, 0.8115, 0.823, 0.8317, 0.8329, 0.8148, 0.82, 0.7964, 0.8162, 0.6596, 0.8258, 0.6479, 0.8183, 0.6358, 0.811, 0.6511, 0.6541, 0.6139, 0.6472, 0.5939, 0.03052, 0.0, 0.9695, 0.0, 0.9789, 0.0008157, 0.9874, 0.003183, 0.9981, 0.02061, 0.9995, 0.03455, 1.0, 0.05, 1.0, 0.95, 0.9995, 0.9655, 0.9981, 0.9794, 0.9874, 0.9968, 0.9789, 0.9992, 0.9695, 1.0, 0.03052, 1.0, 0.02109, 0.9992, 0.01258, 0.9968, 0.001943, 0.9794, 0.0004979, 0.9655, 0.0, 0.95, 0.0, 0.05, 0.0004979, 0.03455, 0.001943, 0.02061, 0.01258, 0.003183, 0.02109, 0.0008157, 0.632, 0.7885, 0.6473, 0.6224, 0.6481, 0.6192, 0.6492, 0.6169, 0.6505, 0.6152, 0.6521, 0.6142, 0.6541, 0.6139, 0.811, 0.6511, 0.8127, 0.652, 0.8141, 0.6531, 0.8151, 0.6547, 0.8159, 0.6569, 0.8162, 0.6596, 0.82, 0.7964, 0.8194, 0.8021, 0.8181, 0.8056, 0.8166, 0.8081, 0.8149, 0.81, 0.8131, 0.8115, 0.6422, 0.8081, 0.6389, 0.8054, 0.6365, 0.802, 0.6346, 0.798, 0.633, 0.7935, 0.8329, 0.8148, 0.8311, 0.8186, 0.8194, 0.8021, 0.82, 0.7964, 0.8311, 0.8186, 0.8292, 0.8222, 0.8181, 0.8056, 0.8194, 0.8021, 0.8292, 0.8222, 0.8272, 0.8255, 0.8166, 0.8081, 0.8181, 0.8056, 0.8272, 0.8255, 0.8251, 0.8287, 0.8149, 0.81, 0.8166, 0.8081, 0.8251, 0.8287, 0.823, 0.8317, 0.8131, 0.8115, 0.8149, 0.81, 0.632, 0.7885, 0.633, 0.7935, 0.6167, 0.8134, 0.6146, 0.8083, 0.633, 0.7935, 0.6346, 0.798, 0.619, 0.8183, 0.6167, 0.8134, 0.6346, 0.798, 0.6365, 0.802, 0.6214, 0.8229, 0.619, 0.8183, 0.6365, 0.802, 0.6389, 0.8054, 0.624, 0.8274, 0.6214, 0.8229, 0.6389, 0.8054, 0.6422, 0.8081, 0.6266, 0.8317, 0.624, 0.8274, 0.8183, 0.6358, 0.8199, 0.6379, 0.8127, 0.652, 0.811, 0.6511, 0.8199, 0.6379, 0.8215, 0.6402, 0.8141, 0.6531, 0.8127, 0.652, 0.8215, 0.6402, 0.823, 0.6426, 0.8151, 0.6547, 0.8141, 0.6531, 0.823, 0.6426, 0.8244, 0.6451, 0.8159, 0.6569, 0.8151, 0.6547, 0.8244, 0.6451, 0.8258, 0.6479, 0.8162, 0.6596, 0.8159, 0.6569, 0.6541, 0.6139, 0.6521, 0.6142, 0.645, 0.596, 0.6472, 0.5939, 0.6521, 0.6142, 0.6505, 0.6152, 0.643, 0.5983, 0.645, 0.596, 0.6505, 0.6152, 0.6492, 0.6169, 0.641, 0.6008, 0.643, 0.5983, 0.6492, 0.6169, 0.6481, 0.6192, 0.6391, 0.6035, 0.641, 0.6008, 0.6481, 0.6192, 0.6473, 0.6224, 0.6374, 0.6064, 0.6391, 0.6035, 0.6374, 0.6064, 0.6473, 0.6224, 0.632, 0.7885, 0.6146, 0.8083])
me_13.materials.append(mat_13)
me_13.use_remesh_preserve_volume = False
me_13.use_remesh_preserve_attributes = False
me_13.use_mirror_vertex_groups = False
me_13.update()
me_12 = bpy.data.meshes.new('12')
me_12.from_pydata([(-0.7702, -0.5, 0.0), (-0.8202, -0.45, 0.0), (-0.7952, -0.4933, 0.0), (-0.8135, -0.475, 0.0), (0.8202, -0.45, 0.0), (0.7702, -0.5, 0.0), (0.8135, -0.475, 0.0), (0.7952, -0.4933, 0.0), (-0.8202, 0.45, 0.0), (-0.7702, 0.5, 0.0), (-0.8135, 0.475, 0.0), (-0.7952, 0.4933, 0.0), (0.7702, 0.5, 0.0), (0.8202, 0.45, 0.0), (0.7952, 0.4933, 0.0), (0.8135, 0.475, 0.0), (-0.7702, 0.5, -0.09804), (-0.8202, 0.45, -0.09804), (-0.7952, 0.4933, -0.09804), (-0.8135, 0.475, -0.09804), (-0.8202, -0.45, -0.09804), (-0.7702, -0.5, -0.09804), (-0.8135, -0.475, -0.09804), (-0.7952, -0.4933, -0.09804), (0.7702, -0.5, -0.09804), (0.8202, -0.45, -0.09804), (0.7952, -0.4933, -0.09804), (0.8135, -0.475, -0.09804), (0.8202, 0.45, -0.09804), (0.7702, 0.5, -0.09804), (0.8135, 0.475, -0.09804), (0.7952, 0.4933, -0.09804)], [], [(0, 5, 24, 21), (4, 13, 28, 25), (12, 9, 16, 29), (0, 2, 3, 1, 8, 10, 11, 9, 12, 14, 15, 13, 4, 6, 7, 5), (20, 22, 23, 21, 24, 26, 27, 25, 28, 30, 31, 29, 16, 18, 19, 17), (4, 25, 27, 6), (6, 27, 26, 7), (7, 26, 24, 5), (20, 1, 3, 22), (22, 3, 2, 23), (23, 2, 0, 21), (12, 29, 31, 14), (14, 31, 30, 15), (15, 30, 28, 13), (16, 9, 11, 18), (18, 11, 10, 19), (19, 10, 8, 17), (8, 1, 20, 17)])
_uv = me_12.uv_layers.new(name='UVMap')
_uv.uv.foreach_set('vector', [0.6489, 0.677, 0.8331, 0.6869, 0.8242, 0.7062, 0.657, 0.6961, 0.8425, 0.7033, 0.8448, 0.8863, 0.833, 0.8732, 0.8307, 0.718, 0.8354, 0.9011, 0.6489, 0.9039, 0.6591, 0.8831, 0.8275, 0.8829, 0.03048, 0.0, 0.01524, 0.002233, 0.001361, 0.025, 0.0, 0.05, 0.0, 0.95, 0.001361, 0.975, 0.01524, 0.9978, 0.03048, 1.0, 0.9695, 1.0, 0.9848, 0.9978, 0.9986, 0.975, 1.0, 0.95, 1.0, 0.05, 0.9986, 0.025, 0.9848, 0.002233, 0.9695, 0.0, 0.6511, 0.7059, 0.6519, 0.701, 0.6539, 0.6979, 0.657, 0.6961, 0.8242, 0.7062, 0.8271, 0.7085, 0.8292, 0.7117, 0.8307, 0.718, 0.833, 0.8732, 0.8321, 0.878, 0.8304, 0.8812, 0.8275, 0.8829, 0.6591, 0.8831, 0.6556, 0.8803, 0.6531, 0.8761, 0.6514, 0.871, 0.8425, 0.7033, 0.8307, 0.718, 0.8292, 0.7117, 0.8397, 0.6973, 0.8397, 0.6973, 0.8292, 0.7117, 0.8271, 0.7085, 0.8366, 0.6918, 0.8366, 0.6918, 0.8271, 0.7085, 0.8242, 0.7062, 0.8331, 0.6869, 0.6511, 0.7059, 0.6389, 0.692, 0.6419, 0.6862, 0.6519, 0.701, 0.6519, 0.701, 0.6419, 0.6862, 0.6453, 0.6812, 0.6539, 0.6979, 0.6539, 0.6979, 0.6453, 0.6812, 0.6489, 0.677, 0.657, 0.6961, 0.8354, 0.9011, 0.8275, 0.8829, 0.8304, 0.8812, 0.8387, 0.897, 0.8387, 0.897, 0.8304, 0.8812, 0.8321, 0.878, 0.8419, 0.892, 0.8419, 0.892, 0.8321, 0.878, 0.833, 0.8732, 0.8448, 0.8863, 0.6591, 0.8831, 0.6489, 0.9039, 0.6451, 0.8984, 0.6556, 0.8803, 0.6556, 0.8803, 0.6451, 0.8984, 0.6418, 0.8923, 0.6531, 0.8761, 0.6531, 0.8761, 0.6418, 0.8923, 0.6389, 0.8859, 0.6514, 0.871, 0.6389, 0.8859, 0.6389, 0.692, 0.6511, 0.7059, 0.6514, 0.871])
me_12.materials.append(mat_12)
me_12.use_remesh_preserve_volume = False
me_12.use_remesh_preserve_attributes = False
me_12.use_mirror_vertex_groups = False
me_12.update()
me_11 = bpy.data.meshes.new('11')
me_11.from_pydata([(-0.5638, -0.5, 0.0), (-0.6138, -0.45, 0.0), (-0.5888, -0.4933, 0.0), (-0.6071, -0.475, 0.0), (0.6138, -0.45, 0.0), (0.5638, -0.5, 0.0), (0.6071, -0.475, 0.0), (0.5888, -0.4933, 0.0), (-0.6138, 0.45, 0.0), (-0.5638, 0.5, 0.0), (-0.6071, 0.475, 0.0), (-0.5888, 0.4933, 0.0), (0.5638, 0.5, 0.0), (0.6138, 0.45, 0.0), (0.5888, 0.4933, 0.0), (0.6071, 0.475, 0.0), (-0.5638, 0.5, -0.09804), (-0.6138, 0.45, -0.09804), (-0.5888, 0.4933, -0.09804), (-0.6071, 0.475, -0.09804), (-0.6138, -0.45, -0.09804), (-0.5638, -0.5, -0.09804), (-0.6071, -0.475, -0.09804), (-0.5888, -0.4933, -0.09804), (0.5638, -0.5, -0.09804), (0.6138, -0.45, -0.09804), (0.5888, -0.4933, -0.09804), (0.6071, -0.475, -0.09804), (0.6138, 0.45, -0.09804), (0.5638, 0.5, -0.09804), (0.6071, 0.475, -0.09804), (0.5888, 0.4933, -0.09804)], [], [(0, 5, 24, 21), (20, 22, 23, 21, 24, 26, 27, 25, 28, 30, 31, 29, 16, 18, 19, 17), (4, 13, 28, 25), (12, 9, 16, 29), (0, 2, 3, 1, 8, 10, 11, 9, 12, 14, 15, 13, 4, 6, 7, 5), (8, 17, 19, 10), (10, 19, 18, 11), (11, 18, 16, 9), (28, 13, 15, 30), (30, 15, 14, 31), (31, 14, 12, 29), (4, 25, 27, 6), (6, 27, 26, 7), (7, 26, 24, 5), (20, 1, 3, 22), (22, 3, 2, 23), (23, 2, 0, 21), (8, 1, 20, 17)])
_uv = me_11.uv_layers.new(name='UVMap')
_uv.uv.foreach_set('vector', [0.2292, 0.6042, 0.3847, 0.7502, 0.3645, 0.7575, 0.2287, 0.6282, 0.2173, 0.6305, 0.2206, 0.6273, 0.2244, 0.6266, 0.2287, 0.6282, 0.3645, 0.7575, 0.3665, 0.7625, 0.3672, 0.7674, 0.3655, 0.7744, 0.2858, 0.908, 0.2824, 0.9111, 0.2787, 0.912, 0.2746, 0.9103, 0.1387, 0.782, 0.1366, 0.7771, 0.136, 0.7721, 0.1366, 0.7669, 0.3869, 0.7743, 0.2922, 0.9316, 0.2858, 0.908, 0.3655, 0.7744, 0.2738, 0.934, 0.1191, 0.7892, 0.1387, 0.782, 0.2746, 0.9103, 0.04073, 0.0, 0.02036, 0.002233, 0.001819, 0.025, 0.0, 0.05, 0.0, 0.95, 0.001819, 0.975, 0.02036, 0.9978, 0.04073, 1.0, 0.9593, 1.0, 0.9796, 0.9978, 0.9982, 0.975, 1.0, 0.95, 1.0, 0.05, 0.9982, 0.025, 0.9796, 0.002233, 0.9593, 0.0, 0.1171, 0.7664, 0.1366, 0.7669, 0.136, 0.7721, 0.1171, 0.7738, 0.1171, 0.7738, 0.136, 0.7721, 0.1366, 0.7771, 0.1178, 0.7815, 0.1178, 0.7815, 0.1366, 0.7771, 0.1387, 0.782, 0.1191, 0.7892, 0.2858, 0.908, 0.2922, 0.9316, 0.286, 0.9334, 0.2824, 0.9111, 0.2824, 0.9111, 0.286, 0.9334, 0.2798, 0.9341, 0.2787, 0.912, 0.2787, 0.912, 0.2798, 0.9341, 0.2738, 0.934, 0.2746, 0.9103, 0.3869, 0.7743, 0.3655, 0.7744, 0.3672, 0.7674, 0.3869, 0.7662, 0.3869, 0.7662, 0.3672, 0.7674, 0.3665, 0.7625, 0.3862, 0.7582, 0.3862, 0.7582, 0.3665, 0.7625, 0.3645, 0.7575, 0.3847, 0.7502, 0.2173, 0.6305, 0.2106, 0.6068, 0.2169, 0.6049, 0.2206, 0.6273, 0.2206, 0.6273, 0.2169, 0.6049, 0.2232, 0.6041, 0.2244, 0.6266, 0.2244, 0.6266, 0.2232, 0.6041, 0.2292, 0.6042, 0.2287, 0.6282, 0.1171, 0.7664, 0.2106, 0.6068, 0.2173, 0.6305, 0.1366, 0.7669])
me_11.materials.append(mat_11)
me_11.use_remesh_preserve_volume = False
me_11.use_remesh_preserve_attributes = False
me_11.use_mirror_vertex_groups = False
me_11.update()
me_10 = bpy.data.meshes.new('10')
me_10.from_pydata([(-0.7702, -0.5, 0.0), (-0.8202, -0.45, 0.0), (-0.7952, -0.4933, 0.0), (-0.8135, -0.475, 0.0), (0.8202, -0.45, 0.0), (0.7702, -0.5, 0.0), (0.8135, -0.475, 0.0), (0.7952, -0.4933, 0.0), (-0.8202, 0.45, 0.0), (-0.7702, 0.5, 0.0), (-0.8135, 0.475, 0.0), (-0.7952, 0.4933, 0.0), (0.7702, 0.5, 0.0), (0.8202, 0.45, 0.0), (0.7952, 0.4933, 0.0), (0.8135, 0.475, 0.0), (-0.7702, 0.5, -0.09804), (-0.8202, 0.45, -0.09804), (-0.7952, 0.4933, -0.09804), (-0.8135, 0.475, -0.09804), (-0.8202, -0.45, -0.09804), (-0.7702, -0.5, -0.09804), (-0.8135, -0.475, -0.09804), (-0.7952, -0.4933, -0.09804), (0.7702, -0.5, -0.09804), (0.8202, -0.45, -0.09804), (0.7952, -0.4933, -0.09804), (0.8135, -0.475, -0.09804), (0.8202, 0.45, -0.09804), (0.7702, 0.5, -0.09804), (0.8135, 0.475, -0.09804), (0.7952, 0.4933, -0.09804)], [], [(0, 5, 24, 21), (20, 22, 23, 21, 24, 26, 27, 25, 28, 30, 31, 29, 16, 18, 19, 17), (4, 13, 28, 25), (12, 9, 16, 29), (0, 2, 3, 1, 8, 10, 11, 9, 12, 14, 15, 13, 4, 6, 7, 5), (8, 17, 19, 10), (10, 19, 18, 11), (11, 18, 16, 9), (28, 13, 15, 30), (30, 15, 14, 31), (31, 14, 12, 29), (4, 25, 27, 6), (6, 27, 26, 7), (7, 26, 24, 5), (20, 1, 3, 22), (22, 3, 2, 23), (23, 2, 0, 21), (8, 1, 20, 17)])
_uv = me_10.uv_layers.new(name='UVMap')
_uv.uv.foreach_set('vector', [0.4782, 0.7163, 0.6659, 0.7265, 0.6569, 0.7461, 0.4865, 0.7358, 0.4805, 0.7458, 0.4813, 0.7408, 0.4833, 0.7376, 0.4865, 0.7358, 0.6569, 0.7461, 0.6597, 0.7484, 0.6619, 0.7517, 0.6634, 0.7581, 0.6657, 0.9162, 0.6649, 0.9211, 0.6631, 0.9244, 0.6602, 0.926, 0.4886, 0.9263, 0.4851, 0.9234, 0.4825, 0.9192, 0.4808, 0.9139, 0.6754, 0.7431, 0.6778, 0.9296, 0.6657, 0.9162, 0.6634, 0.7581, 0.6682, 0.9446, 0.4782, 0.9475, 0.4886, 0.9263, 0.6602, 0.926, 0.03048, 0.0, 0.01524, 0.002233, 0.001361, 0.025, 0.0, 0.05, 0.0, 0.95, 0.001361, 0.975, 0.01524, 0.9978, 0.03048, 1.0, 0.9695, 1.0, 0.9848, 0.9978, 0.9986, 0.975, 1.0, 0.95, 1.0, 0.05, 0.9986, 0.025, 0.9848, 0.002233, 0.9695, 0.0, 0.4681, 0.9292, 0.4808, 0.9139, 0.4825, 0.9192, 0.471, 0.9356, 0.471, 0.9356, 0.4825, 0.9192, 0.4851, 0.9234, 0.4744, 0.9419, 0.4744, 0.9419, 0.4851, 0.9234, 0.4886, 0.9263, 0.4782, 0.9475, 0.6657, 0.9162, 0.6778, 0.9296, 0.6749, 0.9354, 0.6649, 0.9211, 0.6649, 0.9211, 0.6749, 0.9354, 0.6716, 0.9404, 0.6631, 0.9244, 0.6631, 0.9244, 0.6716, 0.9404, 0.6682, 0.9446, 0.6602, 0.926, 0.6754, 0.7431, 0.6634, 0.7581, 0.6619, 0.7517, 0.6726, 0.737, 0.6726, 0.737, 0.6619, 0.7517, 0.6597, 0.7484, 0.6695, 0.7314, 0.6695, 0.7314, 0.6597, 0.7484, 0.6569, 0.7461, 0.6659, 0.7265, 0.4805, 0.7458, 0.4681, 0.7316, 0.4712, 0.7257, 0.4813, 0.7408, 0.4813, 0.7408, 0.4712, 0.7257, 0.4746, 0.7206, 0.4833, 0.7376, 0.4833, 0.7376, 0.4746, 0.7206, 0.4782, 0.7163, 0.4865, 0.7358, 0.4681, 0.9292, 0.4681, 0.7316, 0.4805, 0.7458, 0.4808, 0.9139])
me_10.materials.append(mat_10)
me_10.use_remesh_preserve_volume = False
me_10.use_remesh_preserve_attributes = False
me_10.use_mirror_vertex_groups = False
me_10.update()
me_9 = bpy.data.meshes.new('9')
me_9.from_pydata([(-0.5181, 2.623e-09, 0.5), (-0.5681, -2.98e-09, 0.45), (-0.5431, 9.122e-10, 0.4933), (-0.5614, -1.139e-09, 0.475), (0.5681, 5.662e-08, 0.45), (0.5181, 5.698e-08, 0.5), (0.5614, 5.776e-08, 0.475), (0.5431, 5.789e-08, 0.4933), (-0.5681, -5.662e-08, -0.45), (-0.5181, -5.698e-08, -0.5), (-0.5614, -5.776e-08, -0.475), (-0.5431, -5.789e-08, -0.4933), (0.5181, -2.623e-09, -0.5), (0.5681, 2.98e-09, -0.45), (0.5431, -9.122e-10, -0.4933), (0.5614, 1.139e-09, -0.475), (-0.5181, -0.09804, -0.5), (-0.5681, -0.09804, -0.45), (-0.5431, -0.09804, -0.4933), (-0.5614, -0.09804, -0.475), (-0.5681, -0.09804, 0.45), (-0.5181, -0.09804, 0.5), (-0.5614, -0.09804, 0.475), (-0.5431, -0.09804, 0.4933), (0.5181, -0.09804, 0.5), (0.5681, -0.09804, 0.45), (0.5431, -0.09804, 0.4933), (0.5614, -0.09804, 0.475), (0.5681, -0.09804, -0.45), (0.5181, -0.09804, -0.5), (0.5614, -0.09804, -0.475), (0.5431, -0.09804, -0.4933)], [], [(0, 5, 24, 21), (20, 22, 23, 21, 24, 26, 27, 25, 28, 30, 31, 29, 16, 18, 19, 17), (4, 13, 28, 25), (12, 9, 16, 29), (0, 2, 3, 1, 8, 10, 11, 9, 12, 14, 15, 13, 4, 6, 7, 5), (8, 17, 19, 10), (10, 19, 18, 11), (11, 18, 16, 9), (28, 13, 15, 30), (30, 15, 14, 31), (31, 14, 12, 29), (4, 25, 27, 6), (6, 27, 26, 7), (7, 26, 24, 5), (20, 1, 3, 22), (22, 3, 2, 23), (23, 2, 0, 21), (8, 1, 20, 17)])
_uv = me_9.uv_layers.new(name='UVMap')
_uv.uv.foreach_set('vector', [0.1843, 0.8287, 0.3142, 0.7093, 0.3151, 0.7314, 0.2016, 0.8341, 0.2008, 0.8461, 0.1992, 0.8421, 0.1996, 0.8381, 0.2016, 0.8341, 0.3151, 0.7314, 0.3192, 0.7304, 0.3229, 0.7307, 0.3276, 0.7338, 0.4071, 0.8425, 0.4086, 0.8466, 0.4084, 0.8506, 0.4063, 0.8544, 0.2931, 0.9562, 0.2893, 0.9572, 0.2856, 0.9569, 0.282, 0.9552, 0.3323, 0.7121, 0.4257, 0.841, 0.4071, 0.8425, 0.3276, 0.7338, 0.4233, 0.8601, 0.2941, 0.977, 0.2931, 0.9562, 0.4063, 0.8544, 0.04401, 0.0, 0.022, 0.002233, 0.001965, 0.025, 0.0, 0.05, 0.0, 0.95, 0.001965, 0.975, 0.022, 0.9978, 0.04401, 1.0, 0.956, 1.0, 0.978, 0.9978, 0.998, 0.975, 1.0, 0.95, 1.0, 0.05, 0.998, 0.025, 0.978, 0.002233, 0.956, 0.0, 0.2774, 0.9744, 0.282, 0.9552, 0.2856, 0.9569, 0.2827, 0.9759, 0.2827, 0.9759, 0.2856, 0.9569, 0.2893, 0.9572, 0.2883, 0.9768, 0.2883, 0.9768, 0.2893, 0.9572, 0.2931, 0.9562, 0.2941, 0.977, 0.4071, 0.8425, 0.4257, 0.841, 0.4256, 0.8476, 0.4086, 0.8466, 0.4086, 0.8466, 0.4256, 0.8476, 0.4247, 0.8541, 0.4084, 0.8506, 0.4084, 0.8506, 0.4247, 0.8541, 0.4233, 0.8601, 0.4063, 0.8544, 0.3323, 0.7121, 0.3276, 0.7338, 0.3229, 0.7307, 0.3264, 0.7104, 0.3264, 0.7104, 0.3229, 0.7307, 0.3192, 0.7304, 0.3204, 0.7094, 0.3204, 0.7094, 0.3192, 0.7304, 0.3151, 0.7314, 0.3142, 0.7093, 0.2008, 0.8461, 0.1821, 0.848, 0.1821, 0.8413, 0.1992, 0.8421, 0.1992, 0.8421, 0.1821, 0.8413, 0.1829, 0.8348, 0.1996, 0.8381, 0.1996, 0.8381, 0.1829, 0.8348, 0.1843, 0.8287, 0.2016, 0.8341, 0.2774, 0.9744, 0.1821, 0.848, 0.2008, 0.8461, 0.282, 0.9552])
me_9.materials.append(mat_9)
me_9.use_remesh_preserve_volume = False
me_9.use_remesh_preserve_attributes = False
me_9.use_mirror_vertex_groups = False
me_9.update()
me_8 = bpy.data.meshes.new('8')
me_8.from_pydata([(-0.3074, -0.5, 0.0), (-0.3574, -0.45, 0.0), (-0.3324, -0.4933, 0.0), (-0.3507, -0.475, 0.0), (0.3574, -0.45, 0.0), (0.3074, -0.5, 0.0), (0.3507, -0.475, 0.0), (0.3324, -0.4933, 0.0), (-0.3574, 0.45, 0.0), (-0.3074, 0.5, 0.0), (-0.3507, 0.475, 0.0), (-0.3324, 0.4933, 0.0), (0.3074, 0.5, 0.0), (0.3574, 0.45, 0.0), (0.3324, 0.4933, 0.0), (0.3507, 0.475, 0.0), (-0.3074, 0.5, -0.09804), (-0.3574, 0.45, -0.09804), (-0.3324, 0.4933, -0.09804), (-0.3507, 0.475, -0.09804), (-0.3574, -0.45, -0.09804), (-0.3074, -0.5, -0.09804), (-0.3507, -0.475, -0.09804), (-0.3324, -0.4933, -0.09804), (0.3074, -0.5, -0.09804), (0.3574, -0.45, -0.09804), (0.3324, -0.4933, -0.09804), (0.3507, -0.475, -0.09804), (0.3574, 0.45, -0.09804), (0.3074, 0.5, -0.09804), (0.3507, 0.475, -0.09804), (0.3324, 0.4933, -0.09804)], [], [(0, 5, 24, 21), (12, 9, 16, 29), (0, 2, 3, 1, 8, 10, 11, 9, 12, 14, 15, 13, 4, 6, 7, 5), (20, 22, 23, 21, 24, 26, 27, 25, 28, 30, 31, 29, 16, 18, 19, 17), (4, 13, 28, 25), (12, 29, 31, 14), (14, 31, 30, 15), (15, 30, 28, 13), (24, 5, 7, 26), (26, 7, 6, 27), (27, 6, 4, 25), (0, 21, 23, 2), (2, 23, 22, 3), (3, 22, 20, 1), (16, 9, 11, 18), (18, 11, 10, 19), (19, 10, 8, 17), (8, 1, 20, 17)])
_uv = me_8.uv_layers.new(name='UVMap')
_uv.uv.foreach_set('vector', [0.1841, 0.2759, 0.1898, 0.1193, 0.2205, 0.1352, 0.2154, 0.2616, 0.5417, 0.1222, 0.5459, 0.2801, 0.5128, 0.2643, 0.5099, 0.1378, 0.06994, 0.0, 0.03497, 0.002233, 0.003123, 0.025, 0.0, 0.05, 0.0, 0.95, 0.003123, 0.975, 0.03497, 0.9978, 0.06994, 1.0, 0.9301, 1.0, 0.965, 0.9978, 0.9969, 0.975, 1.0, 0.95, 1.0, 0.05, 0.9969, 0.025, 0.965, 0.002233, 0.9301, 0.0, 0.2306, 0.2726, 0.2229, 0.2707, 0.2177, 0.2672, 0.2154, 0.2616, 0.2205, 0.1352, 0.2239, 0.1303, 0.2292, 0.1263, 0.2359, 0.124, 0.4936, 0.1253, 0.5012, 0.1279, 0.5069, 0.1316, 0.5099, 0.1378, 0.5128, 0.2643, 0.5107, 0.27, 0.5056, 0.2737, 0.4976, 0.2758, 0.2157, 0.1027, 0.5174, 0.1027, 0.4936, 0.1253, 0.2359, 0.124, 0.5417, 0.1222, 0.5099, 0.1378, 0.5069, 0.1316, 0.5349, 0.1153, 0.5349, 0.1153, 0.5069, 0.1316, 0.5012, 0.1279, 0.5268, 0.1087, 0.5268, 0.1087, 0.5012, 0.1279, 0.4936, 0.1253, 0.5174, 0.1027, 0.2205, 0.1352, 0.1898, 0.1193, 0.1978, 0.1129, 0.2239, 0.1303, 0.2239, 0.1303, 0.1978, 0.1129, 0.2067, 0.1073, 0.2292, 0.1263, 0.2292, 0.1263, 0.2067, 0.1073, 0.2157, 0.1027, 0.2359, 0.124, 0.1841, 0.2759, 0.2154, 0.2616, 0.2177, 0.2672, 0.1906, 0.2827, 0.1906, 0.2827, 0.2177, 0.2672, 0.2229, 0.2707, 0.1984, 0.2893, 0.1984, 0.2893, 0.2229, 0.2707, 0.2306, 0.2726, 0.2077, 0.2951, 0.5128, 0.2643, 0.5459, 0.2801, 0.5379, 0.287, 0.5107, 0.27, 0.5107, 0.27, 0.5379, 0.287, 0.5289, 0.293, 0.5056, 0.2737, 0.5056, 0.2737, 0.5289, 0.293, 0.5195, 0.298, 0.4976, 0.2758, 0.5195, 0.298, 0.2077, 0.2951, 0.2306, 0.2726, 0.4976, 0.2758])
me_8.materials.append(mat_8)
me_8.use_remesh_preserve_volume = False
me_8.use_remesh_preserve_attributes = False
me_8.use_mirror_vertex_groups = False
me_8.update()
me_7 = bpy.data.meshes.new('7')
me_7.from_pydata([(-0.5638, -0.5, 0.0), (-0.6138, -0.45, 0.0), (-0.5888, -0.4933, 0.0), (-0.6071, -0.475, 0.0), (0.6138, -0.45, 0.0), (0.5638, -0.5, 0.0), (0.6071, -0.475, 0.0), (0.5888, -0.4933, 0.0), (-0.6138, 0.45, 0.0), (-0.5638, 0.5, 0.0), (-0.6071, 0.475, 0.0), (-0.5888, 0.4933, 0.0), (0.5638, 0.5, 0.0), (0.6138, 0.45, 0.0), (0.5888, 0.4933, 0.0), (0.6071, 0.475, 0.0), (-0.5638, 0.5, -0.09804), (-0.6138, 0.45, -0.09804), (-0.5888, 0.4933, -0.09804), (-0.6071, 0.475, -0.09804), (-0.6138, -0.45, -0.09804), (-0.5638, -0.5, -0.09804), (-0.6071, -0.475, -0.09804), (-0.5888, -0.4933, -0.09804), (0.5638, -0.5, -0.09804), (0.6138, -0.45, -0.09804), (0.5888, -0.4933, -0.09804), (0.6071, -0.475, -0.09804), (0.6138, 0.45, -0.09804), (0.5638, 0.5, -0.09804), (0.6071, 0.475, -0.09804), (0.5888, 0.4933, -0.09804)], [], [(0, 5, 24, 21), (12, 9, 16, 29), (0, 2, 3, 1, 8, 10, 11, 9, 12, 14, 15, 13, 4, 6, 7, 5), (20, 22, 23, 21, 24, 26, 27, 25, 28, 30, 31, 29, 16, 18, 19, 17), (4, 13, 28, 25), (12, 29, 31, 14), (14, 31, 30, 15), (15, 30, 28, 13), (24, 5, 7, 26), (26, 7, 6, 27), (27, 6, 4, 25), (0, 21, 23, 2), (2, 23, 22, 3), (3, 22, 20, 1), (16, 9, 11, 18), (18, 11, 10, 19), (19, 10, 8, 17), (8, 1, 20, 17)])
_uv = me_7.uv_layers.new(name='UVMap')
_uv.uv.foreach_set('vector', [0.6552, 0.02018, 0.8187, 0.1738, 0.7973, 0.1815, 0.6546, 0.04546, 0.702, 0.367, 0.5394, 0.2148, 0.5599, 0.2072, 0.7029, 0.3421, 0.04073, 0.0, 0.02036, 0.002233, 0.001819, 0.025, 0.0, 0.05, 0.0, 0.95, 0.001819, 0.975, 0.02036, 0.9978, 0.04073, 1.0, 0.9593, 1.0, 0.9796, 0.9978, 0.9982, 0.975, 1.0, 0.95, 1.0, 0.05, 0.9982, 0.025, 0.9796, 0.002233, 0.9593, 0.0, 0.6426, 0.04791, 0.6461, 0.04449, 0.6501, 0.04381, 0.6546, 0.04546, 0.7973, 0.1815, 0.7995, 0.1867, 0.8002, 0.1919, 0.7985, 0.1992, 0.7147, 0.3397, 0.711, 0.343, 0.7072, 0.3439, 0.7029, 0.3421, 0.5599, 0.2072, 0.5578, 0.2021, 0.5571, 0.1968, 0.5578, 0.1913, 0.8209, 0.1991, 0.7213, 0.3645, 0.7147, 0.3397, 0.7985, 0.1992, 0.702, 0.367, 0.7029, 0.3421, 0.7072, 0.3439, 0.7083, 0.3671, 0.7083, 0.3671, 0.7072, 0.3439, 0.711, 0.343, 0.7148, 0.3664, 0.7148, 0.3664, 0.711, 0.343, 0.7147, 0.3397, 0.7213, 0.3645, 0.7973, 0.1815, 0.8187, 0.1738, 0.8202, 0.1821, 0.7995, 0.1867, 0.7995, 0.1867, 0.8202, 0.1821, 0.8209, 0.1906, 0.8002, 0.1919, 0.8002, 0.1919, 0.8209, 0.1906, 0.8209, 0.1991, 0.7985, 0.1992, 0.6552, 0.02018, 0.6546, 0.04546, 0.6501, 0.04381, 0.6488, 0.02012, 0.6488, 0.02012, 0.6501, 0.04381, 0.6461, 0.04449, 0.6422, 0.02097, 0.6422, 0.02097, 0.6461, 0.04449, 0.6426, 0.04791, 0.6356, 0.02294, 0.5599, 0.2072, 0.5394, 0.2148, 0.5379, 0.2066, 0.5578, 0.2021, 0.5578, 0.2021, 0.5379, 0.2066, 0.5373, 0.1985, 0.5571, 0.1968, 0.5571, 0.1968, 0.5373, 0.1985, 0.5373, 0.1908, 0.5578, 0.1913, 0.5373, 0.1908, 0.6356, 0.02294, 0.6426, 0.04791, 0.5578, 0.1913])
me_7.materials.append(mat_7)
me_7.use_remesh_preserve_volume = False
me_7.use_remesh_preserve_attributes = False
me_7.use_mirror_vertex_groups = False
me_7.update()
me_6 = bpy.data.meshes.new('6')
me_6.from_pydata([(-0.7691, -0.5, 0.0), (-0.8191, -0.45, 0.0), (-0.8045, -0.4854, 0.0), (0.8191, -0.45, 0.0), (0.7691, -0.5, 0.0), (0.8045, -0.4854, 0.0), (-0.8191, 0.45, 0.0), (-0.7691, 0.5, 0.0), (-0.8045, 0.4854, 0.0), (0.7691, 0.5, 0.0), (0.8191, 0.45, 0.0), (0.8045, 0.4854, 0.0), (-0.7691, 0.5, -0.09804), (-0.8191, 0.45, -0.09804), (-0.8045, 0.4854, -0.09804), (-0.8191, -0.45, -0.09804), (-0.7691, -0.5, -0.09804), (-0.8045, -0.4854, -0.09804), (0.7691, -0.5, -0.09804), (0.8191, -0.45, -0.09804), (0.8045, -0.4854, -0.09804), (0.8191, 0.45, -0.09804), (0.7691, 0.5, -0.09804), (0.8045, 0.4854, -0.09804)], [], [(0, 4, 18, 16), (9, 7, 12, 22), (0, 2, 1, 6, 8, 7, 9, 11, 10, 3, 5, 4), (15, 17, 16, 18, 20, 19, 21, 23, 22, 12, 14, 13), (3, 10, 21, 19), (9, 22, 23, 11), (11, 23, 21, 10), (18, 4, 5, 20), (20, 5, 3, 19), (0, 16, 17, 2), (2, 17, 15, 1), (12, 7, 8, 14), (14, 8, 6, 13), (6, 1, 15, 13)])
_uv = me_6.uv_layers.new(name='UVMap')
_uv.uv.foreach_set('vector', [0.3249, 0.08137, 0.4995, 0.08272, 0.492, 0.1015, 0.3323, 0.09935, 0.5031, 0.2888, 0.3278, 0.2888, 0.3356, 0.2701, 0.4957, 0.2709, 0.03052, 0.0, 0.00298, 0.004882, 0.0, 0.05, 0.0, 0.95, 0.00298, 0.9951, 0.03052, 1.0, 0.9695, 1.0, 0.997, 0.9951, 1.0, 0.95, 1.0, 0.05, 0.997, 0.004882, 0.9695, 0.0, 0.327, 0.1086, 0.3285, 0.1023, 0.3323, 0.09935, 0.492, 0.1015, 0.4958, 0.1037, 0.4977, 0.1096, 0.5009, 0.2617, 0.4994, 0.2679, 0.4957, 0.2709, 0.3356, 0.2701, 0.3318, 0.2677, 0.33, 0.2615, 0.5082, 0.09771, 0.5128, 0.2742, 0.5009, 0.2617, 0.4977, 0.1096, 0.5031, 0.2888, 0.4957, 0.2709, 0.4994, 0.2679, 0.5082, 0.2827, 0.5082, 0.2827, 0.4994, 0.2679, 0.5009, 0.2617, 0.5128, 0.2742, 0.492, 0.1015, 0.4995, 0.08272, 0.5045, 0.08974, 0.4958, 0.1037, 0.4958, 0.1037, 0.5045, 0.08974, 0.5082, 0.09771, 0.4977, 0.1096, 0.3249, 0.08137, 0.3323, 0.09935, 0.3285, 0.1023, 0.3197, 0.08752, 0.3197, 0.08752, 0.3285, 0.1023, 0.327, 0.1086, 0.3151, 0.09598, 0.3356, 0.2701, 0.3278, 0.2888, 0.3229, 0.2815, 0.3318, 0.2677, 0.3318, 0.2677, 0.3229, 0.2815, 0.3192, 0.2733, 0.33, 0.2615, 0.3192, 0.2733, 0.3151, 0.09598, 0.327, 0.1086, 0.33, 0.2615])
me_6.materials.append(mat_6)
me_6.use_remesh_preserve_volume = False
me_6.use_remesh_preserve_attributes = False
me_6.use_mirror_vertex_groups = False
me_6.update()
me_5 = bpy.data.meshes.new('5')
me_5.from_pydata([(-0.6989, -0.5, 0.0), (-0.7489, -0.45, 0.0), (-0.7239, -0.4933, 0.0), (-0.7422, -0.475, 0.0), (0.7489, -0.45, 0.0), (0.6989, -0.5, 0.0), (0.7422, -0.475, 0.0), (0.7239, -0.4933, 0.0), (-0.7489, 0.45, 0.0), (-0.6989, 0.5, 0.0), (-0.7422, 0.475, 0.0), (-0.7239, 0.4933, 0.0), (0.6989, 0.5, 0.0), (0.7489, 0.45, 0.0), (0.7239, 0.4933, 0.0), (0.7422, 0.475, 0.0), (-0.6989, 0.5, -0.09804), (-0.7489, 0.45, -0.09804), (-0.7239, 0.4933, -0.09804), (-0.7422, 0.475, -0.09804), (-0.7489, -0.45, -0.09804), (-0.6989, -0.5, -0.09804), (-0.7422, -0.475, -0.09804), (-0.7239, -0.4933, -0.09804), (0.6989, -0.5, -0.09804), (0.7489, -0.45, -0.09804), (0.7239, -0.4933, -0.09804), (0.7422, -0.475, -0.09804), (0.7489, 0.45, -0.09804), (0.6989, 0.5, -0.09804), (0.7422, 0.475, -0.09804), (0.7239, 0.4933, -0.09804)], [], [(0, 5, 24, 21), (12, 9, 16, 29), (0, 2, 3, 1, 8, 10, 11, 9, 12, 14, 15, 13, 4, 6, 7, 5), (20, 22, 23, 21, 24, 26, 27, 25, 28, 30, 31, 29, 16, 18, 19, 17), (4, 13, 28, 25), (12, 29, 31, 14), (14, 31, 30, 15), (15, 30, 28, 13), (24, 5, 7, 26), (26, 7, 6, 27), (27, 6, 4, 25), (0, 21, 23, 2), (2, 23, 22, 3), (3, 22, 20, 1), (16, 9, 11, 18), (18, 11, 10, 19), (19, 10, 8, 17), (8, 1, 20, 17)])
_uv = me_5.uv_layers.new(name='UVMap')
_uv.uv.foreach_set('vector', [0.6108, 0.1089, 0.7368, 0.1145, 0.7302, 0.1277, 0.6168, 0.1218, 0.7378, 0.2614, 0.6108, 0.2614, 0.6181, 0.2476, 0.7319, 0.2488, 0.03338, 0.0, 0.01669, 0.002233, 0.001491, 0.025, 0.0, 0.05, 0.0, 0.95, 0.001491, 0.975, 0.01669, 0.9978, 0.03338, 1.0, 0.9666, 1.0, 0.9833, 0.9978, 0.9985, 0.975, 1.0, 0.95, 1.0, 0.05, 0.9985, 0.025, 0.9833, 0.002233, 0.9666, 0.0, 0.6124, 0.1285, 0.613, 0.1251, 0.6145, 0.123, 0.6168, 0.1218, 0.7302, 0.1277, 0.7323, 0.1293, 0.7339, 0.1315, 0.735, 0.1358, 0.7361, 0.2423, 0.7354, 0.2455, 0.7341, 0.2477, 0.7319, 0.2488, 0.6181, 0.2476, 0.6156, 0.2458, 0.6139, 0.2431, 0.6127, 0.2398, 0.7439, 0.1258, 0.7449, 0.2513, 0.7361, 0.2423, 0.735, 0.1358, 0.7378, 0.2614, 0.7319, 0.2488, 0.7341, 0.2477, 0.7403, 0.2586, 0.7403, 0.2586, 0.7341, 0.2477, 0.7354, 0.2455, 0.7427, 0.2552, 0.7427, 0.2552, 0.7354, 0.2455, 0.7361, 0.2423, 0.7449, 0.2513, 0.7302, 0.1277, 0.7368, 0.1145, 0.7395, 0.1178, 0.7323, 0.1293, 0.7323, 0.1293, 0.7395, 0.1178, 0.7418, 0.1216, 0.7339, 0.1315, 0.7339, 0.1315, 0.7418, 0.1216, 0.7439, 0.1258, 0.735, 0.1358, 0.6108, 0.1089, 0.6168, 0.1218, 0.6145, 0.123, 0.6082, 0.1117, 0.6082, 0.1117, 0.6145, 0.123, 0.613, 0.1251, 0.6056, 0.1151, 0.6056, 0.1151, 0.613, 0.1251, 0.6124, 0.1285, 0.6034, 0.119, 0.6181, 0.2476, 0.6108, 0.2614, 0.6081, 0.2577, 0.6156, 0.2458, 0.6156, 0.2458, 0.6081, 0.2577, 0.6057, 0.2537, 0.6139, 0.2431, 0.6139, 0.2431, 0.6057, 0.2537, 0.6036, 0.2495, 0.6127, 0.2398, 0.6036, 0.2495, 0.6034, 0.119, 0.6124, 0.1285, 0.6127, 0.2398])
me_5.materials.append(mat_5)
me_5.use_remesh_preserve_volume = False
me_5.use_remesh_preserve_attributes = False
me_5.use_mirror_vertex_groups = False
me_5.update()
me_4 = bpy.data.meshes.new('4')
me_4.from_pydata([(-0.7191, -0.5, 0.0), (-0.7691, -0.45, 0.0), (-0.7441, -0.4933, 0.0), (-0.7625, -0.475, 0.0), (0.7691, -0.45, 0.0), (0.7191, -0.5, 0.0), (0.7625, -0.475, 0.0), (0.7441, -0.4933, 0.0), (-0.7691, 0.45, 0.0), (-0.7191, 0.5, 0.0), (-0.7625, 0.475, 0.0), (-0.7441, 0.4933, 0.0), (0.7191, 0.5, 0.0), (0.7691, 0.45, 0.0), (0.7441, 0.4933, 0.0), (0.7625, 0.475, 0.0), (-0.7191, 0.5, -0.09804), (-0.7691, 0.45, -0.09804), (-0.7441, 0.4933, -0.09804), (-0.7625, 0.475, -0.09804), (-0.7691, -0.45, -0.09804), (-0.7191, -0.5, -0.09804), (-0.7625, -0.475, -0.09804), (-0.7441, -0.4933, -0.09804), (0.7191, -0.5, -0.09804), (0.7691, -0.45, -0.09804), (0.7441, -0.4933, -0.09804), (0.7625, -0.475, -0.09804), (0.7691, 0.45, -0.09804), (0.7191, 0.5, -0.09804), (0.7625, 0.475, -0.09804), (0.7441, 0.4933, -0.09804)], [], [(0, 5, 24, 21), (0, 2, 3, 1, 8, 10, 11, 9, 12, 14, 15, 13, 4, 6, 7, 5), (20, 22, 23, 21, 24, 26, 27, 25, 28, 30, 31, 29, 16, 18, 19, 17), (4, 13, 28, 25), (12, 9, 16, 29), (0, 21, 23, 2), (2, 23, 22, 3), (3, 22, 20, 1), (16, 9, 11, 18), (18, 11, 10, 19), (19, 10, 8, 17), (28, 13, 15, 30), (30, 15, 14, 31), (31, 14, 12, 29), (4, 25, 27, 6), (6, 27, 26, 7), (7, 26, 24, 5), (8, 1, 20, 17)])
_uv = me_4.uv_layers.new(name='UVMap')
_uv.uv.foreach_set('vector', [0.5605, 0.7303, 0.7137, 0.7381, 0.7058, 0.7542, 0.5676, 0.7461, 0.0325, 0.0, 0.01625, 0.002233, 0.001452, 0.025, 0.0, 0.05, 0.0, 0.95, 0.001452, 0.975, 0.01625, 0.9978, 0.0325, 1.0, 0.9675, 1.0, 0.9837, 0.9978, 0.9985, 0.975, 1.0, 0.95, 1.0, 0.05, 0.9985, 0.025, 0.9837, 0.002233, 0.9675, 0.0, 0.5624, 0.7542, 0.5631, 0.7501, 0.5649, 0.7475, 0.5676, 0.7461, 0.7058, 0.7542, 0.7083, 0.7561, 0.7102, 0.7588, 0.7114, 0.764, 0.7127, 0.8934, 0.712, 0.8973, 0.7104, 0.9, 0.7078, 0.9013, 0.5689, 0.8997, 0.566, 0.8974, 0.5639, 0.8941, 0.5624, 0.89, 0.722, 0.7519, 0.7232, 0.9044, 0.7127, 0.8934, 0.7114, 0.764, 0.7148, 0.9165, 0.5602, 0.9166, 0.5689, 0.8997, 0.7078, 0.9013, 0.5605, 0.7303, 0.5676, 0.7461, 0.5649, 0.7475, 0.5574, 0.7337, 0.5574, 0.7337, 0.5649, 0.7475, 0.5631, 0.7501, 0.5544, 0.7378, 0.5544, 0.7378, 0.5631, 0.7501, 0.5624, 0.7542, 0.5517, 0.7426, 0.5689, 0.8997, 0.5602, 0.9166, 0.5569, 0.9121, 0.566, 0.8974, 0.566, 0.8974, 0.5569, 0.9121, 0.5541, 0.9071, 0.5639, 0.8941, 0.5639, 0.8941, 0.5541, 0.9071, 0.5516, 0.902, 0.5624, 0.89, 0.7127, 0.8934, 0.7232, 0.9044, 0.7206, 0.9091, 0.712, 0.8973, 0.712, 0.8973, 0.7206, 0.9091, 0.7178, 0.9132, 0.7104, 0.9, 0.7104, 0.9, 0.7178, 0.9132, 0.7148, 0.9165, 0.7078, 0.9013, 0.722, 0.7519, 0.7114, 0.764, 0.7102, 0.7588, 0.7196, 0.7468, 0.7196, 0.7468, 0.7102, 0.7588, 0.7083, 0.7561, 0.7168, 0.7422, 0.7168, 0.7422, 0.7083, 0.7561, 0.7058, 0.7542, 0.7137, 0.7381, 0.5516, 0.902, 0.5517, 0.7426, 0.5624, 0.7542, 0.5624, 0.89])
me_4.materials.append(mat_4)
me_4.use_remesh_preserve_volume = False
me_4.use_remesh_preserve_attributes = False
me_4.use_mirror_vertex_groups = False
me_4.update()
me_3 = bpy.data.meshes.new('3')
me_3.from_pydata([(-1.022, -0.5, 0.0), (-1.072, -0.45, 0.0), (-1.047, -0.4933, 0.0), (-1.066, -0.475, 0.0), (1.072, -0.45, 0.0), (1.022, -0.5, 0.0), (1.066, -0.475, 0.0), (1.047, -0.4933, 0.0), (-1.072, 0.45, 0.0), (-1.022, 0.5, 0.0), (-1.066, 0.475, 0.0), (-1.047, 0.4933, 0.0), (1.022, 0.5, 0.0), (1.072, 0.45, 0.0), (1.047, 0.4933, 0.0), (1.066, 0.475, 0.0), (-1.022, 0.5, -0.09804), (-1.072, 0.45, -0.09804), (-1.047, 0.4933, -0.09804), (-1.066, 0.475, -0.09804), (-1.072, -0.45, -0.09804), (-1.022, -0.5, -0.09804), (-1.066, -0.475, -0.09804), (-1.047, -0.4933, -0.09804), (1.022, -0.5, -0.09804), (1.072, -0.45, -0.09804), (1.047, -0.4933, -0.09804), (1.066, -0.475, -0.09804), (1.072, 0.45, -0.09804), (1.022, 0.5, -0.09804), (1.066, 0.475, -0.09804), (1.047, 0.4933, -0.09804)], [], [(0, 5, 24, 21), (0, 2, 3, 1, 8, 10, 11, 9, 12, 14, 15, 13, 4, 6, 7, 5), (20, 22, 23, 21, 24, 26, 27, 25, 28, 30, 31, 29, 16, 18, 19, 17), (4, 13, 28, 25), (12, 9, 16, 29), (0, 21, 23, 2), (2, 23, 22, 3), (3, 22, 20, 1), (16, 9, 11, 18), (18, 11, 10, 19), (19, 10, 8, 17), (28, 13, 15, 30), (30, 15, 14, 31), (31, 14, 12, 29), (4, 25, 27, 6), (6, 27, 26, 7), (7, 26, 24, 5), (8, 1, 20, 17)])
_uv = me_3.uv_layers.new(name='UVMap')
_uv.uv.foreach_set('vector', [0.6896, 0.714, 0.8437, 0.7379, 0.8379, 0.7535, 0.6946, 0.7308, 0.02331, 0.0, 0.01166, 0.002233, 0.001041, 0.025, 0.0, 0.05, 0.0, 0.95, 0.001041, 0.975, 0.01166, 0.9978, 0.02331, 1.0, 0.9767, 1.0, 0.9883, 0.9978, 0.999, 0.975, 1.0, 0.95, 1.0, 0.05, 0.999, 0.025, 0.9883, 0.002233, 0.9767, 0.0, 0.6906, 0.7392, 0.6913, 0.7349, 0.6926, 0.7321, 0.6946, 0.7308, 0.8379, 0.7535, 0.8397, 0.7555, 0.841, 0.7582, 0.8419, 0.7635, 0.8427, 0.8925, 0.8422, 0.8964, 0.841, 0.899, 0.8391, 0.9004, 0.6942, 0.8971, 0.6915, 0.8941, 0.6897, 0.8897, 0.6884, 0.8844, 0.8495, 0.7516, 0.8502, 0.9035, 0.8427, 0.8925, 0.8419, 0.7635, 0.8441, 0.9158, 0.6862, 0.9158, 0.6942, 0.8971, 0.8391, 0.9004, 0.6896, 0.714, 0.6946, 0.7308, 0.6926, 0.7321, 0.6872, 0.7174, 0.6872, 0.7174, 0.6926, 0.7321, 0.6913, 0.7349, 0.6848, 0.7215, 0.6848, 0.7215, 0.6913, 0.7349, 0.6906, 0.7392, 0.6827, 0.7264, 0.6942, 0.8971, 0.6862, 0.9158, 0.6835, 0.9104, 0.6915, 0.8941, 0.6915, 0.8941, 0.6835, 0.9104, 0.6812, 0.9044, 0.6897, 0.8897, 0.6897, 0.8897, 0.6812, 0.9044, 0.6793, 0.8982, 0.6884, 0.8844, 0.8427, 0.8925, 0.8502, 0.9035, 0.8483, 0.9083, 0.8422, 0.8964, 0.8422, 0.8964, 0.8483, 0.9083, 0.8463, 0.9123, 0.841, 0.899, 0.841, 0.899, 0.8463, 0.9123, 0.8441, 0.9158, 0.8391, 0.9004, 0.8495, 0.7516, 0.8419, 0.7635, 0.841, 0.7582, 0.8478, 0.7465, 0.8478, 0.7465, 0.841, 0.7582, 0.8397, 0.7555, 0.8459, 0.742, 0.8459, 0.742, 0.8397, 0.7555, 0.8379, 0.7535, 0.8437, 0.7379, 0.6793, 0.8982, 0.6827, 0.7264, 0.6906, 0.7392, 0.6884, 0.8844])
me_3.materials.append(mat_3)
me_3.use_remesh_preserve_volume = False
me_3.use_remesh_preserve_attributes = False
me_3.use_mirror_vertex_groups = False
me_3.update()
me_2 = bpy.data.meshes.new('2')
me_2.from_pydata([(-0.5691, -0.45, 0.0), (-0.5191, -0.5, 0.0), (-0.5653, -0.4691, 0.0), (-0.5545, -0.4854, 0.0), (-0.5383, -0.4962, 0.0), (0.5191, -0.5, 0.0), (0.5691, -0.45, 0.0), (0.5383, -0.4962, 0.0), (0.5545, -0.4854, 0.0), (0.5653, -0.4691, 0.0), (-0.5191, 0.5, 0.0), (-0.5691, 0.45, 0.0), (-0.5383, 0.4962, 0.0), (-0.5545, 0.4854, 0.0), (-0.5653, 0.4691, 0.0), (0.5691, 0.45, 0.0), (0.5191, 0.5, 0.0), (0.5653, 0.4691, 0.0), (0.5545, 0.4854, 0.0), (0.5383, 0.4962, 0.0), (-0.5691, 0.45, -0.09804), (-0.5191, 0.5, -0.09804), (-0.5653, 0.4691, -0.09804), (-0.5545, 0.4854, -0.09804), (-0.5383, 0.4962, -0.09804), (-0.5191, -0.5, -0.09804), (-0.5691, -0.45, -0.09804), (-0.5383, -0.4962, -0.09804), (-0.5545, -0.4854, -0.09804), (-0.5653, -0.4691, -0.09804), (0.5691, -0.45, -0.09804), (0.5191, -0.5, -0.09804), (0.5653, -0.4691, -0.09804), (0.5545, -0.4854, -0.09804), (0.5383, -0.4962, -0.09804), (0.5191, 0.5, -0.09804), (0.5691, 0.45, -0.09804), (0.5383, 0.4962, -0.09804), (0.5545, 0.4854, -0.09804), (0.5653, 0.4691, -0.09804)], [], [(1, 25, 31, 5), (0, 2, 3, 4, 1, 5, 7, 8, 9, 6, 15, 17, 18, 19, 16, 10, 12, 13, 14, 11), (25, 27, 28, 29, 26, 20, 22, 23, 24, 21, 35, 37, 38, 39, 36, 30, 32, 33, 34, 31), (6, 30, 36, 15), (16, 35, 21, 10), (0, 26, 29, 2), (2, 29, 28, 3), (3, 28, 27, 4), (4, 27, 25, 1), (20, 11, 14, 22), (22, 14, 13, 23), (23, 13, 12, 24), (24, 12, 10, 21), (35, 16, 19, 37), (37, 19, 18, 38), (38, 18, 17, 39), (39, 17, 15, 36), (5, 31, 34, 7), (7, 34, 33, 8), (8, 33, 32, 9), (9, 32, 30, 6), (11, 20, 26, 0)])
_uv = me_2.uv_layers.new(name='UVMap')
_uv.uv.foreach_set('vector', [0.2875, 0.7033, 0.3066, 0.7202, 0.3075, 0.9345, 0.2884, 0.948, 0.0, 0.05, 0.001115, 0.03087, 0.004288, 0.004882, 0.02712, 0.001269, 0.04393, 0.0, 0.9561, 0.0, 0.9729, 0.001269, 0.9957, 0.004882, 0.9989, 0.03087, 1.0, 0.05, 1.0, 0.95, 0.9989, 0.9691, 0.9957, 0.9951, 0.9729, 0.9987, 0.9561, 1.0, 0.04393, 1.0, 0.02712, 0.9987, 0.004288, 0.9951, 0.001115, 0.9691, 0.0, 0.95, 0.3066, 0.7202, 0.3076, 0.7156, 0.3097, 0.7124, 0.3127, 0.7102, 0.3168, 0.7089, 0.4847, 0.7105, 0.489, 0.7129, 0.4925, 0.7163, 0.4953, 0.7205, 0.4972, 0.7258, 0.4901, 0.9487, 0.4879, 0.9528, 0.4851, 0.9563, 0.4812, 0.9592, 0.4745, 0.9607, 0.3164, 0.9461, 0.3127, 0.9446, 0.31, 0.9423, 0.3082, 0.939, 0.3075, 0.9345, 0.3015, 0.9659, 0.3164, 0.9461, 0.4745, 0.9607, 0.4912, 0.9877, 0.5103, 0.9689, 0.4901, 0.9487, 0.4972, 0.7258, 0.5194, 0.7077, 0.3035, 0.6865, 0.3168, 0.7089, 0.3127, 0.7102, 0.2991, 0.6901, 0.2991, 0.6901, 0.3127, 0.7102, 0.3097, 0.7124, 0.2949, 0.6941, 0.2949, 0.6941, 0.3097, 0.7124, 0.3076, 0.7156, 0.2911, 0.6985, 0.2911, 0.6985, 0.3076, 0.7156, 0.3066, 0.7202, 0.2875, 0.7033, 0.4847, 0.7105, 0.5026, 0.6865, 0.5073, 0.6913, 0.489, 0.7129, 0.489, 0.7129, 0.5073, 0.6913, 0.5117, 0.6965, 0.4925, 0.7163, 0.4925, 0.7163, 0.5117, 0.6965, 0.5158, 0.702, 0.4953, 0.7205, 0.4953, 0.7205, 0.5158, 0.702, 0.5194, 0.7077, 0.4972, 0.7258, 0.4901, 0.9487, 0.5103, 0.9689, 0.5061, 0.9741, 0.4879, 0.9528, 0.4879, 0.9528, 0.5061, 0.9741, 0.5015, 0.979, 0.4851, 0.9563, 0.4851, 0.9563, 0.5015, 0.979, 0.4966, 0.9835, 0.4812, 0.9592, 0.4812, 0.9592, 0.4966, 0.9835, 0.4912, 0.9877, 0.4745, 0.9607, 0.2884, 0.948, 0.3075, 0.9345, 0.3082, 0.939, 0.2911, 0.9528, 0.2911, 0.9528, 0.3082, 0.939, 0.31, 0.9423, 0.2942, 0.9574, 0.2942, 0.9574, 0.31, 0.9423, 0.3127, 0.9446, 0.2977, 0.9618, 0.2977, 0.9618, 0.3127, 0.9446, 0.3164, 0.9461, 0.3015, 0.9659, 0.5026, 0.6865, 0.4847, 0.7105, 0.3168, 0.7089, 0.3035, 0.6865])
me_2.materials.append(mat_2)
me_2.use_remesh_preserve_volume = False
me_2.use_remesh_preserve_attributes = False
me_2.use_mirror_vertex_groups = False
me_2.update()
me_1 = bpy.data.meshes.new('1')
me_1.from_pydata([(-0.3574, -0.45, 0.0), (-0.3074, -0.5, 0.0), (-0.3507, -0.475, 0.0), (-0.3324, -0.4933, 0.0), (0.3074, -0.5, 0.0), (0.3574, -0.45, 0.0), (0.3324, -0.4933, 0.0), (0.3507, -0.475, 0.0), (-0.3074, 0.5, 0.0), (-0.3574, 0.45, 0.0), (-0.3324, 0.4933, 0.0), (-0.3507, 0.475, 0.0), (0.3574, 0.45, 0.0), (0.3074, 0.5, 0.0), (0.3507, 0.475, 0.0), (0.3324, 0.4933, 0.0), (-0.3574, 0.45, -0.09804), (-0.3074, 0.5, -0.09804), (-0.3507, 0.475, -0.09804), (-0.3324, 0.4933, -0.09804), (-0.3074, -0.5, -0.09804), (-0.3574, -0.45, -0.09804), (-0.3324, -0.4933, -0.09804), (-0.3507, -0.475, -0.09804), (0.3574, -0.45, -0.09804), (0.3074, -0.5, -0.09804), (0.3507, -0.475, -0.09804), (0.3324, -0.4933, -0.09804), (0.3074, 0.5, -0.09804), (0.3574, 0.45, -0.09804), (0.3324, 0.4933, -0.09804), (0.3507, 0.475, -0.09804)], [], [(1, 20, 25, 4), (0, 2, 3, 1, 4, 6, 7, 5, 12, 14, 15, 13, 8, 10, 11, 9), (20, 22, 23, 21, 16, 18, 19, 17, 28, 30, 31, 29, 24, 26, 27, 25), (5, 24, 29, 12), (13, 28, 17, 8), (0, 21, 23, 2), (2, 23, 22, 3), (3, 22, 20, 1), (16, 9, 11, 18), (18, 11, 10, 19), (19, 10, 8, 17), (28, 13, 15, 30), (30, 15, 14, 31), (31, 14, 12, 29), (4, 25, 27, 6), (6, 27, 26, 7), (7, 26, 24, 5), (9, 16, 21, 0)])
_uv = me_1.uv_layers.new(name='UVMap')
_uv.uv.foreach_set('vector', [0.6312, 0.08643, 0.6497, 0.09579, 0.6521, 0.1698, 0.6344, 0.1782, 0.0, 0.05, 0.003123, 0.025, 0.03497, 0.002233, 0.06994, 0.0, 0.9301, 0.0, 0.965, 0.002233, 0.9969, 0.025, 1.0, 0.05, 1.0, 0.95, 0.9969, 0.975, 0.965, 0.9978, 0.9301, 1.0, 0.06994, 1.0, 0.03497, 0.9978, 0.003123, 0.975, 0.0, 0.95, 0.6497, 0.09579, 0.6511, 0.09251, 0.654, 0.09028, 0.6586, 0.08923, 0.8129, 0.08918, 0.8173, 0.09084, 0.8206, 0.09311, 0.8223, 0.09681, 0.8223, 0.1711, 0.8209, 0.1743, 0.8179, 0.1764, 0.8132, 0.1775, 0.6611, 0.1763, 0.6572, 0.175, 0.6541, 0.1727, 0.6521, 0.1698, 0.6482, 0.1887, 0.6611, 0.1763, 0.8132, 0.1775, 0.8251, 0.1906, 0.8404, 0.1806, 0.8223, 0.1711, 0.8223, 0.09681, 0.8419, 0.08795, 0.6464, 0.07614, 0.6586, 0.08923, 0.654, 0.09028, 0.6409, 0.07903, 0.6409, 0.07903, 0.654, 0.09028, 0.6511, 0.09251, 0.6357, 0.08247, 0.6357, 0.08247, 0.6511, 0.09251, 0.6497, 0.09579, 0.6312, 0.08643, 0.8129, 0.08918, 0.8276, 0.07614, 0.8331, 0.07972, 0.8173, 0.09084, 0.8173, 0.09084, 0.8331, 0.07972, 0.8379, 0.08372, 0.8206, 0.09311, 0.8206, 0.09311, 0.8379, 0.08372, 0.8419, 0.08795, 0.8223, 0.09681, 0.8223, 0.1711, 0.8404, 0.1806, 0.8358, 0.1845, 0.8209, 0.1743, 0.8209, 0.1743, 0.8358, 0.1845, 0.8306, 0.1878, 0.8179, 0.1764, 0.8179, 0.1764, 0.8306, 0.1878, 0.8251, 0.1906, 0.8132, 0.1775, 0.6344, 0.1782, 0.6521, 0.1698, 0.6541, 0.1727, 0.6383, 0.182, 0.6383, 0.182, 0.6541, 0.1727, 0.6572, 0.175, 0.6429, 0.1856, 0.6429, 0.1856, 0.6572, 0.175, 0.6611, 0.1763, 0.6482, 0.1887, 0.8276, 0.07614, 0.8129, 0.08918, 0.6586, 0.08923, 0.6464, 0.07614])
me_1.materials.append(mat_1)
me_1.use_remesh_preserve_volume = False
me_1.use_remesh_preserve_attributes = False
me_1.use_mirror_vertex_groups = False
me_1.update()
me_0 = bpy.data.meshes.new('0')
me_0.from_pydata([(-0.5305, -0.5, 0.0), (0.5305, -0.5, 0.0), (-0.5305, 0.5, 0.0), (0.5305, 0.5, 0.0), (-0.5305, -0.5, -0.0403), (0.5305, -0.5, -0.0403), (-0.5305, 0.5, -0.0403), (0.5305, 0.5, -0.0403)], [], [(0, 2, 3, 1), (4, 5, 7, 6), (3, 2, 6, 7), (0, 1, 5, 4), (1, 3, 7, 5), (2, 0, 4, 6)])
_uv = me_0.uv_layers.new(name='UVMap')
_uv.uv.foreach_set('vector', [0.0, 0.0, 0.0, 1.0, 1.0, 1.0, 1.0, 0.0, 0.05638, 0.05929, 0.06767, 0.05939, 0.06872, 0.07087, 0.05743, 0.07076, 0.06935, 0.07136, 0.057, 0.07136, 0.05743, 0.07076, 0.06872, 0.07087, 0.05575, 0.05879, 0.0681, 0.05879, 0.06767, 0.05939, 0.05638, 0.05929, 0.0681, 0.05879, 0.06935, 0.07136, 0.06872, 0.07087, 0.06767, 0.05939, 0.057, 0.07136, 0.05575, 0.05879, 0.05638, 0.05929, 0.05743, 0.07076])
me_0.materials.append(mat_0)
me_0.use_remesh_preserve_volume = False
me_0.use_remesh_preserve_attributes = False
me_0.use_mirror_vertex_groups = False
me_0.update()

# ---- objects
ob_16 = bpy.data.objects.new('16', me_16)
ob_15 = bpy.data.objects.new('15', me_15)
ob_14 = bpy.data.objects.new('14', me_14)
ob_13 = bpy.data.objects.new('13', me_13)
ob_12 = bpy.data.objects.new('12', me_12)
ob_11 = bpy.data.objects.new('11', me_11)
ob_10 = bpy.data.objects.new('10', me_10)
ob_9 = bpy.data.objects.new('9', me_9)
ob_8 = bpy.data.objects.new('8', me_8)
ob_7 = bpy.data.objects.new('7', me_7)
ob_6 = bpy.data.objects.new('6', me_6)
ob_5 = bpy.data.objects.new('5', me_5)
ob_4 = bpy.data.objects.new('4', me_4)
ob_3 = bpy.data.objects.new('3', me_3)
ob_2 = bpy.data.objects.new('2', me_2)
ob_1 = bpy.data.objects.new('1', me_1)
ob_0 = bpy.data.objects.new('0', me_0)
ob_lamp = bpy.data.objects.new('Lamp', light_lamp)
ob_camera = bpy.data.objects.new('Camera', cam_camera)

# ---- transforms, parenting, visibility, modifiers, constraints
ob_16.location = (-0.5862, -0.5874, 0.02941)
ob_16.scale = (0.3, 0.3, 0.3)
ob_16.lineart.crease_threshold = 0.0
ob_15.location = (-0.2643, -0.5824, 0.02941)
ob_15.scale = (0.3, 0.3, 0.3)
ob_15.lineart.crease_threshold = 0.0
ob_14.location = (0.06516, -0.5787, 0.02941)
ob_14.scale = (0.3, 0.3, 0.3)
ob_14.lineart.crease_threshold = 0.0
ob_13.location = (0.5213, -0.587, 0.02941)
ob_13.scale = (0.3, 0.3, 0.3)
ob_13.lineart.crease_threshold = 0.0
ob_12.location = (-0.7111, -0.2611, 0.02941)
ob_12.rotation_euler = (0.0, -4.371e-08, -2.384e-07)
ob_12.scale = (0.3, 0.3, 0.3)
ob_12.lineart.crease_threshold = 0.0
ob_11.location = (-0.2499, -0.2617, 0.02941)
ob_11.scale = (0.3, 0.3, 0.3)
ob_11.lineart.crease_threshold = 0.0
ob_10.location = (0.1902, -0.2512, 0.02941)
ob_10.scale = (0.3, 0.3, 0.3)
ob_10.lineart.crease_threshold = 0.0
ob_9.location = (0.8684, -0.2703, 0.02941)
ob_9.rotation_euler = (1.571, 0.0, 0.0)
ob_9.scale = (0.3, 0.3, 0.3)
ob_9.lineart.crease_threshold = 0.0
ob_8.location = (-0.7769, 0.07999, 0.02941)
ob_8.scale = (0.3, 0.3, 0.3)
ob_8.lineart.crease_threshold = 0.0
ob_7.location = (-0.4582, 0.06907, 0.02941)
ob_7.scale = (0.3, 0.3, 0.3)
ob_7.lineart.crease_threshold = 0.0
ob_6.location = (-0.001975, 0.07704, 0.02941)
ob_6.scale = (0.3, 0.3, 0.3)
ob_6.lineart.crease_threshold = 0.0
ob_5.location = (0.6677, 0.07783, 0.02941)
ob_5.scale = (0.3, 0.3, 0.3)
ob_5.lineart.crease_threshold = 0.0
ob_4.location = (-0.7168, 0.4014, 0.02941)
ob_4.scale = (0.3, 0.3, 0.3)
ob_4.lineart.crease_threshold = 0.0
ob_3.location = (0.0, 0.3954, 0.02941)
ob_3.scale = (0.3, 0.3, 0.3)
ob_3.lineart.crease_threshold = 0.0
ob_2.location = (0.5085, 0.3925, 0.02941)
ob_2.rotation_euler = (3.142, 3.142, -3.142)
ob_2.scale = (0.3, 0.3, 0.3)
ob_2.lineart.crease_threshold = 0.0
ob_1.location = (0.8274, 0.4014, 0.02941)
ob_1.scale = (0.3, 0.3, 0.3)
ob_1.lineart.crease_threshold = 0.0
ob_0.location = (0.0, 0.0, 0.0)
ob_0.scale = (2.03, 2.03, 2.03)
ob_0.lineart.crease_threshold = 0.0
ob_lamp.location = (-0.1426, -1.541, 5.904)
ob_lamp.rotation_euler = (0.6503, 0.05522, 1.866)
ob_lamp.lock_rotations_4d = False
ob_lamp.empty_display_type = 'ARROWS'
ob_lamp.color = (0.0, 0.0, 0.0, 0.0)
ob_lamp.lineart.crease_threshold = 0.0
ob_camera.location = (-2.535, -2.021, 1.25)
ob_camera.rotation_euler = (1.173, 1.689e-06, -0.8791)
ob_camera.lock_rotations_4d = False
ob_camera.empty_display_type = 'ARROWS'
ob_camera.color = (0.0, 0.0, 0.0, 0.0)
ob_camera.display_type = 'WIRE'
ob_camera.lineart.crease_threshold = 0.0

# ---- collection membership
col_collection_1.objects.link(ob_16)
col_collection_1.objects.link(ob_15)
col_collection_1.objects.link(ob_14)
col_collection_1.objects.link(ob_13)
col_collection_1.objects.link(ob_12)
col_collection_1.objects.link(ob_11)
col_collection_1.objects.link(ob_10)
col_collection_1.objects.link(ob_9)
col_collection_1.objects.link(ob_8)
col_collection_1.objects.link(ob_7)
col_collection_1.objects.link(ob_6)
col_collection_1.objects.link(ob_5)
col_collection_1.objects.link(ob_4)
col_collection_1.objects.link(ob_3)
col_collection_1.objects.link(ob_2)
col_collection_1.objects.link(ob_1)
col_collection_1.objects.link(ob_0)
col_collection_1.objects.link(ob_lamp)
col_collection_1.objects.link(ob_camera)

# ---- scene / render settings (as saved in the file)
scene.camera = ob_camera
scene.frame_start = 1; scene.frame_end = 250; scene.frame_set(0)
scene.render.engine = 'CYCLES'
scene.render.resolution_x = 1280
scene.render.resolution_y = 720
scene.render.dither_intensity = 0.0
scene.cycles.samples = 128
scene.cycles.sampling_pattern = 'TABULATED_SOBOL'
scene.cycles.use_adaptive_sampling = False
scene.cycles.use_light_tree = False
scene.cycles.blur_glossy = 0.0
scene.cycles.sample_clamp_indirect = 0.0
scene.view_settings.view_transform = 'Standard'
bpy.context.view_layer.update()
